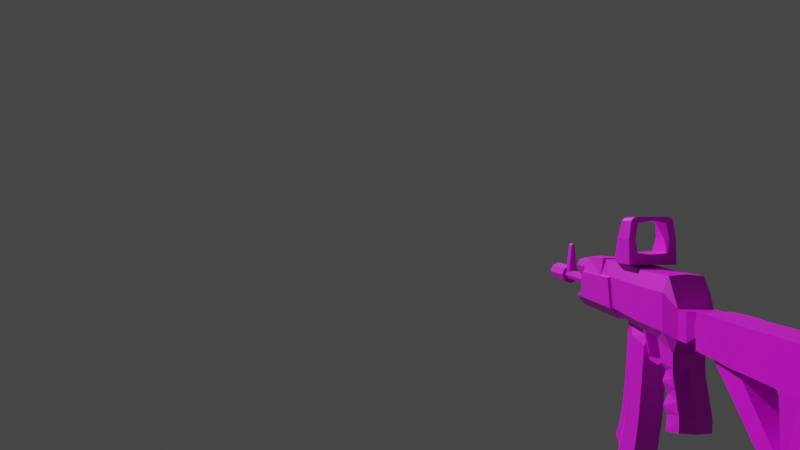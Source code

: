 # Source: ak_105_armature.blend  (saved by Blender 2.93.20; exported with 4.5.12 LTS)
import bpy
from mathutils import Matrix  # noqa: F401  (used for matrix-valued properties, if any)

bpy.ops.wm.read_factory_settings(use_empty=True)
scene = bpy.context.scene
scene.name = 'Scene'

# ---- collections
col_collection = bpy.data.collections.new('Collection'); scene.collection.children.link(col_collection)

# ---- images (referenced by path relative to the original .blend; pixels are not part of the script)
import os
ASSET_DIR = os.environ.get("B2B_ASSET_DIR", "")  # directory of the original .blend (textures are referenced by path, not embedded)
HERE = os.path.dirname(os.path.abspath(__file__))  # packed textures are extracted next to this script under _unpacked/

def load_image(name, relpath, width, height, colorspace="sRGB"):
    """Load a texture the original file referenced (path relative to the .blend, or extracted next to this script)."""
    p = next((c for c in (os.path.join(HERE, relpath), os.path.join(ASSET_DIR, relpath)) if relpath and os.path.exists(c)), "")
    if p:
        img = bpy.data.images.load(p, check_existing=True)
        img.name = name
    else:  # same state as the original file: an image datablock whose file is absent (Cycles renders it pink)
        img = bpy.data.images.new(name, width, height)
        img.source = "FILE"
        img.filepath = "//" + (relpath or name)
    img.colorspace_settings.name = colorspace
    return img
img_color_png = load_image('color.png', 'color.png', 1024, 1024, 'sRGB')

# ---- materials (node trees are filled in below, after node groups)
mat_material = bpy.data.materials.new('Material')
mat_material.alpha_threshold = 0.0
mat_material.use_transparent_shadow = False
mat_material.line_color = (0.0, 0.0, 0.0, 1.0)

# ---- material node trees
mat_material.use_nodes = True; mat_material.node_tree.nodes.clear()
_N = mat_material.node_tree.nodes; _L = mat_material.node_tree.links
n0 = _N.new('ShaderNodeOutputMaterial'); n0.name = 'Material Output'; n0.location = (300, 300)
n1 = _N.new('ShaderNodeBsdfPrincipled'); n1.name = 'Principled BSDF'; n1.location = (10, 300)
n1.distribution = 'GGX'
n1.subsurface_method = 'BURLEY'
n1.inputs[2].default_value = 0.4
n1.inputs[3].default_value = 1.45
n1.inputs[27].default_value = (0.0, 0.0, 0.0, 1.0)
n1.inputs[28].default_value = 1.0
n2 = _N.new('ShaderNodeTexImage'); n2.name = 'Image Texture'; n2.location = (-376, 167)
n2.image = img_color_png
_L.new(n1.outputs[0], n0.inputs[0])
_L.new(n2.outputs[0], n1.inputs[0])
n0.is_active_output = True

# ---- world
world_world = bpy.data.worlds.new('World'); scene.world = world_world
world_world.use_nodes = True; world_world.node_tree.nodes.clear()
_N = world_world.node_tree.nodes; _L = world_world.node_tree.links
n0 = _N.new('ShaderNodeOutputWorld'); n0.name = 'World Output'; n0.location = (300, 300)
n1 = _N.new('ShaderNodeBackground'); n1.name = 'Background'; n1.location = (10, 300)
n1.inputs[0].default_value = (0.05088, 0.05088, 0.05088, 1.0)
_L.new(n1.outputs[0], n0.inputs[0])
n0.is_active_output = True
world_world.color = (0.05088, 0.05088, 0.05088)
world_world.use_sun_shadow = False
world_world.sun_shadow_jitter_overblur = 0.0

# ---- cameras
cam_camera = bpy.data.cameras.new('Camera')
cam_camera.clip_end = 100.0
cam_camera.lens = 34.0
cam_camera.ortho_scale = 7.314

# ---- meshes
me_cube_001 = bpy.data.meshes.new('Cube.001')
me_cube_001.from_pydata([(0.04231, 0.1112, -0.08035), (0.04231, 0.1322, 0.04355), (0.04231, 0.2495, -0.1039), (0.04231, 0.2763, 0.02387), (0.04231, 0.04235, -0.3073), (0.02992, 0.2827, 0.05905), (0.02992, 0.1015, 0.07495), (0.02992, 0.07364, -0.07492), (0.04231, 0.1711, -0.3631), (0.02282, 0.2864, 0.09597), (0.02992, 0.0586, 0.111), (0.02992, 0.02922, -0.06837), (0.04231, 0.08254, -0.1986), (0.04231, 0.2165, -0.2402), (0.02992, 0.04605, -0.1882), (0.02992, 0.002894, -0.1759), (0.02992, 0.007189, -0.2931), (0.02992, -0.03438, -0.2761), (0.04231, -0.01395, -0.41), (0.04231, 0.1036, -0.4865), (0.04397, -0.03115, -0.4365), (0.02992, -0.04623, -0.3901), (0.04397, 0.09605, -0.5194), (0.02992, -0.08438, -0.3664), (0.04397, -0.01425, -0.4097), (0.04397, 0.113, -0.4926), (0.03101, -0.04919, -0.3882), (0.03101, -0.09047, -0.3625), (0.03101, -0.06609, -0.415), (0.03101, -0.1074, -0.3894), (-0.04231, 0.1112, -0.08035), (-0.04231, 0.1322, 0.04355), (-0.04231, 0.2495, -0.1039), (-0.04231, 0.2763, 0.02387), (0.0, 0.2495, -0.1039), (0.0, 0.2763, 0.02387), (-0.04231, 0.04235, -0.3073), (0.0, 0.2864, 0.09597), (0.0, 0.2827, 0.05905), (-0.02992, 0.2827, 0.05905), (-0.02992, 0.1015, 0.07495), (-0.02992, 0.07364, -0.07492), (-0.04231, 0.1711, -0.3631), (-0.02282, 0.2864, 0.09597), (-0.02992, 0.0586, 0.111), (-0.02992, 0.02922, -0.06837), (0.0, 0.02922, -0.06837), (0.0, 0.0586, 0.111), (-0.04231, 0.08254, -0.1986), (-0.04231, 0.2165, -0.2402), (0.0, 0.2165, -0.2402), (-0.02992, 0.04605, -0.1882), (-0.02992, 0.002894, -0.1759), (0.0, 0.002894, -0.1759), (0.0, 0.1711, -0.3631), (-0.02992, 0.007189, -0.2931), (-0.02992, -0.03438, -0.2761), (0.0, -0.03438, -0.2761), (-0.04231, -0.01395, -0.41), (-0.04231, 0.1036, -0.4865), (0.0, 0.1036, -0.4865), (-0.04397, -0.03115, -0.4365), (-0.02992, -0.04623, -0.3901), (-0.04397, 0.09605, -0.5194), (-0.02992, -0.08438, -0.3664), (0.0, -0.08438, -0.3664), (-0.04397, -0.01425, -0.4097), (-0.04397, 0.113, -0.4926), (0.0, 0.113, -0.4926), (-0.03101, -0.04919, -0.3882), (-0.03101, -0.09047, -0.3625), (0.0, -0.09047, -0.3625), (0.0, 0.09605, -0.5194), (0.0, -0.03115, -0.4365), (-0.03101, -0.06609, -0.415), (0.0, -0.06609, -0.415), (-0.03101, -0.1074, -0.3894), (0.0, -0.1074, -0.3894), (0.05514, 0.5551, 0.2876), (0.07528, 0.5551, 0.113), (0.05514, -0.03155, 0.3016), (0.07528, -0.003564, 0.1283), (0.07528, 0.5551, 0.2357), (0.07528, -0.03536, 0.2446), (0.0541, 0.6277, 0.09782), (0.0541, 0.6312, 0.1916), (0.05077, 0.5774, 0.04732), (0.04463, 0.04658, 0.09728), (0.04306, 0.6079, 0.077), (0.05514, 0.462, 0.2876), (0.07528, 0.4406, 0.113), (0.07528, 0.462, 0.2357), (0.05077, 0.4397, 0.077), (0.05514, -0.1641, 0.308), (0.07528, -0.1629, 0.2449), (0.08318, -0.007918, 0.1247), (0.08438, -0.03876, 0.2408), (0.04716, -0.01466, 0.08239), (0.06525, -0.1684, 0.3122), (0.07867, -0.1661, 0.2401), (0.037, -0.5428, 0.1316), (0.02864, -0.4621, 0.2299), (0.04716, -0.5503, 0.08447), (0.0237, -0.4621, 0.2805), (0.03306, -0.4621, 0.2553), (0.0541, 0.6984, 0.1916), (0.0541, 0.6949, 0.09782), (0.04246, 0.7308, 0.1679), (0.04246, 0.7289, 0.1189), (0.04246, 0.7468, 0.1673), (0.04246, 0.745, 0.1183), (0.05158, 0.7648, 0.1987), (0.05158, 0.7606, 0.08696), (0.05593, 0.8665, 0.2011), (0.05158, 0.866, 0.08528), (0.05469, 1.34, 0.196), (0.05469, 1.339, 0.07954), (0.05431, 1.239, 0.07994), (0.05431, 1.239, 0.1964), (0.05361, 0.9897, 0.1972), (0.05361, 0.9892, 0.08068), (0.03985, 1.306, -0.2033), (0.03958, 1.223, -0.1022), (0.03985, 1.242, -0.207), (0.03958, 1.173, -0.1455), (0.03601, 0.9892, 0.08068), (0.04191, 0.866, 0.07839), (0.05508, 1.351, 0.1984), (0.05508, 1.35, 0.08031), (0.04003, 1.316, -0.2065), (0.05508, 1.366, 0.1975), (0.05508, 1.365, 0.07941), (0.04003, 1.331, -0.2074), (0.05077, 0.5762, 0.003162), (0.05077, 0.472, 0.002004), (0.05077, 0.5957, -0.05675), (0.05077, 0.4844, -0.05569), (0.05077, 0.627, -0.1319), (0.05077, 0.4923, -0.1319), (0.05077, 0.628, -0.186), (0.05077, 0.5146, -0.2093), (0.03832, 0.5002, -0.09381), (0.05077, 0.6114, -0.09434), (0.04072, 0.4893, -0.02045), (0.05077, 0.58, -0.02679), (0.0429, 0.5067, -0.1579), (0.05077, 0.6307, -0.1462), (0.05077, 0.4668, 0.0141), (0.05077, 0.5764, 0.01028), (0.03568, 0.4011, -0.01961), (0.03568, 0.3974, -0.007275), (0.03808, 0.3262, -0.01725), (0.03808, 0.321, -0.005162), (0.0347, 0.3093, -0.01725), (0.0347, 0.3041, -0.005159), (0.05077, 0.3169, 0.08269), (0.04463, 0.2856, 0.08414), (0.05514, 0.3199, 0.2893), (0.07528, 0.3194, 0.2368), (0.07528, 0.3043, 0.1148), (0.05196, -0.4621, 0.3045), (0.0753, -0.4621, 0.2407), (0.02002, -0.4621, 0.1702), (0.08318, -0.5436, 0.1267), (0.02614, -0.4621, 0.1874), (0.02002, -0.4621, 0.2047), (0.0741, -0.4621, 0.1563), (0.08318, -0.4622, 0.1562), (0.08438, -0.1673, 0.24), (0.08438, -0.4622, 0.2406), (0.03748, -0.7391, 0.2553), (0.02864, -0.7391, 0.2299), (0.02812, -0.7391, 0.2805), (0.0306, -1.052, 0.1874), (0.02344, -1.052, 0.1702), (0.02344, -1.052, 0.2047), (0.04463, -1.052, 0.1875), (0.03079, -1.052, 0.1541), (0.03079, -1.052, 0.2209), (0.04463, -1.357, 0.1875), (0.03079, -1.357, 0.1541), (0.03079, -1.357, 0.2209), (0.02002, -0.9935, 0.2047), (0.02614, -0.9935, 0.1874), (0.02002, -0.9935, 0.1702), (0.006772, -0.9935, 0.3436), (0.006772, -1.052, 0.3436), (0.02614, -0.7391, 0.1874), (0.02002, -0.7391, 0.1702), (0.02002, -0.7391, 0.2047), (0.02614, -0.7162, 0.1874), (0.02002, -0.7162, 0.1702), (0.02002, -0.7162, 0.2047), (0.03748, -0.7162, 0.2553), (0.02864, -0.7162, 0.2299), (0.02812, -0.7162, 0.2805), (0.05077, -0.003564, 0.09756), (0.0, 0.04658, 0.09728), (0.05077, 0.2921, 0.08385), (0.0, 0.284, 0.08422), (0.0, 0.2858, 0.1008), (0.0, 0.04836, 0.1138), (0.04434, 0.04836, 0.1138), (0.04434, 0.2874, 0.1007), (-0.05514, 0.5551, 0.2876), (-0.07528, 0.5551, 0.113), (-0.05514, -0.03155, 0.3016), (-0.07528, -0.003564, 0.1283), (-0.07528, 0.5551, 0.2357), (-0.07528, -0.03536, 0.2446), (-0.0541, 0.6277, 0.09782), (-0.0541, 0.6312, 0.1916), (0.0, -0.03155, 0.3065), (0.0, 0.6277, 0.09782), (0.0, 0.5551, 0.2925), (0.0, 0.6312, 0.1916), (-0.05077, 0.5774, 0.04732), (-0.04463, 0.04658, 0.09728), (-0.04306, 0.6079, 0.077), (0.0, 0.5774, 0.04732), (0.0, -0.003564, 0.09756), (0.0, 0.6079, 0.077), (-0.05514, 0.462, 0.2876), (-0.07528, 0.4406, 0.113), (-0.07528, 0.462, 0.2357), (0.0, 0.462, 0.2925), (-0.05077, 0.4397, 0.077), (0.0, 0.4397, 0.077), (-0.05514, -0.1641, 0.308), (-0.07528, -0.1629, 0.2449), (0.0, -0.1641, 0.308), (-0.08318, -0.007918, 0.1247), (-0.08438, -0.03876, 0.2408), (-0.04716, -0.01466, 0.08239), (0.0, -0.01466, 0.08239), (-0.06525, -0.1684, 0.3122), (-0.07867, -0.1661, 0.2401), (0.0, -0.1684, 0.3125), (-0.037, -0.5428, 0.1316), (-0.02822, -0.4621, 0.2299), (0.0, -0.5436, 0.1268), (0.0, -0.4759, 0.1502), (-0.04716, -0.5503, 0.08447), (0.0, -0.5503, 0.08447), (-0.02704, -0.4621, 0.2805), (-0.03264, -0.4621, 0.2553), (0.0, -0.4621, 0.3092), (-0.0541, 0.6984, 0.1916), (-0.0541, 0.6949, 0.09782), (0.0, 0.6984, 0.1916), (0.0, 0.6949, 0.09782), (-0.04246, 0.7308, 0.1679), (-0.04246, 0.7289, 0.1189), (0.0, 0.7308, 0.1679), (0.0, 0.7289, 0.1189), (-0.04246, 0.7468, 0.1673), (-0.04246, 0.745, 0.1183), (0.0, 0.7468, 0.1673), (0.0, 0.745, 0.1183), (-0.05158, 0.7648, 0.1987), (-0.05158, 0.7606, 0.08696), (0.0, 0.7648, 0.1987), (0.0, 0.7606, 0.08696), (-0.05404, 0.8665, 0.2001), (-0.05158, 0.866, 0.08528), (0.0002733, 0.8665, 0.2001), (0.0, 0.866, 0.08528), (0.0002733, 0.866, 0.07839), (-0.05469, 1.34, 0.196), (-0.05469, 1.339, 0.07954), (0.0, 1.34, 0.196), (0.0, 1.239, 0.1964), (-0.05431, 1.239, 0.07994), (-0.05431, 1.239, 0.1964), (0.0, 1.239, 0.07994), (0.0, 0.9897, 0.1972), (-0.05361, 0.9897, 0.1972), (-0.05361, 0.9892, 0.08068), (0.0, 0.9892, 0.08068), (-0.03985, 1.306, -0.2033), (0.0, 1.306, -0.2033), (-0.03958, 1.223, -0.1022), (0.0, 1.223, -0.1022), (-0.03985, 1.242, -0.207), (0.0, 1.242, -0.207), (-0.03958, 1.173, -0.1455), (0.0, 1.173, -0.1455), (-0.03601, 0.9892, 0.08068), (-0.04136, 0.866, 0.07839), (-0.05508, 1.351, 0.1984), (-0.05508, 1.35, 0.08031), (0.0, 1.351, 0.1984), (-0.04003, 1.316, -0.2065), (0.0, 1.316, -0.2065), (-0.05508, 1.366, 0.1975), (-0.05508, 1.365, 0.07941), (0.0, 1.366, 0.1975), (0.0, 1.365, 0.07941), (-0.04003, 1.331, -0.2074), (0.0, 1.331, -0.2074), (-0.05077, 0.5762, 0.003162), (0.0, 0.5762, 0.003162), (-0.05077, 0.472, 0.002004), (0.0, 0.4597, 0.002004), (-0.05077, 0.5957, -0.05675), (0.0, 0.6077, -0.05675), (-0.05077, 0.4844, -0.05569), (0.0, 0.4722, -0.05569), (-0.05077, 0.627, -0.1319), (0.0, 0.639, -0.1319), (-0.05077, 0.4923, -0.1319), (0.0, 0.4801, -0.1319), (-0.05077, 0.628, -0.186), (0.0, 0.64, -0.186), (-0.05077, 0.5146, -0.2093), (0.0, 0.5024, -0.2093), (0.0, 0.488, -0.09381), (-0.03832, 0.5002, -0.09381), (-0.05077, 0.6114, -0.09434), (0.0, 0.6234, -0.09434), (0.0, 0.592, -0.02679), (0.0, 0.4771, -0.02045), (-0.04072, 0.4893, -0.02045), (-0.05077, 0.58, -0.02679), (0.0, 0.6427, -0.1462), (0.0, 0.4944, -0.1579), (-0.0429, 0.5067, -0.1579), (-0.05077, 0.6307, -0.1462), (-0.05077, 0.4668, 0.0141), (-0.05077, 0.5764, 0.01028), (0.0, 0.4565, 0.0141), (0.0, 0.5764, 0.01028), (-0.03568, 0.4011, -0.01961), (0.0, 0.4007, -0.01863), (-0.03568, 0.3974, -0.007275), (0.0, 0.3975, -0.006535), (-0.03808, 0.3262, -0.01725), (0.0, 0.3191, -0.01725), (-0.03808, 0.321, -0.005162), (0.0, 0.3159, -0.005162), (-0.0347, 0.3093, -0.01725), (0.0, 0.3043, -0.01725), (-0.0347, 0.3041, -0.005159), (0.0, 0.301, -0.005159), (0.0, 0.3159, 0.08274), (-0.05077, 0.3169, 0.08269), (0.0, 0.2899, 0.08395), (-0.04463, 0.2856, 0.08414), (-0.05514, 0.3199, 0.2893), (-0.07528, 0.3194, 0.2368), (0.0, 0.3199, 0.2941), (-0.07528, 0.3043, 0.1148), (-0.05196, -0.4621, 0.3045), (0.0, -0.4621, 0.2191), (-0.0753, -0.4621, 0.2407), (0.0, -0.4621, 0.2907), (-0.02002, -0.4621, 0.1702), (-0.08318, -0.5436, 0.1267), (-0.02614, -0.4621, 0.1874), (-0.02002, -0.4621, 0.2047), (-0.0741, -0.4621, 0.1563), (0.0, -0.4621, 0.163), (0.0, -0.4621, 0.2119), (-0.08318, -0.4622, 0.1562), (-0.08438, -0.1673, 0.24), (-0.08438, -0.4622, 0.2406), (-0.03706, -0.7391, 0.2553), (0.0, -0.7391, 0.2582), (0.0, -0.7391, 0.2907), (0.0, -0.7391, 0.2191), (-0.02822, -0.7391, 0.2299), (-0.0277, -0.7391, 0.2805), (0.0, -1.052, 0.1868), (0.0, -1.052, 0.163), (0.0, -1.052, 0.2119), (-0.0306, -1.052, 0.1874), (-0.02344, -1.052, 0.1702), (-0.02344, -1.052, 0.2047), (0.0, -1.052, 0.1403), (0.0, -1.052, 0.2348), (-0.04463, -1.052, 0.1875), (-0.03079, -1.052, 0.1541), (-0.03079, -1.052, 0.2209), (0.0, -1.357, 0.1864), (0.0, -1.357, 0.1403), (0.0, -1.357, 0.2348), (-0.04463, -1.357, 0.1875), (-0.03079, -1.357, 0.1541), (-0.03079, -1.357, 0.2209), (0.0, -0.9935, 0.163), (-0.02002, -0.9935, 0.2047), (-0.02614, -0.9935, 0.1874), (0.0, -0.9935, 0.2119), (-0.02002, -0.9935, 0.1702), (-0.006772, -0.9935, 0.3436), (-0.006772, -1.052, 0.3436), (0.0, -1.052, 0.3507), (0.0, -0.9935, 0.3507), (-0.02614, -0.7391, 0.1874), (0.0, -0.7391, 0.2119), (-0.02002, -0.7391, 0.1702), (0.0, -0.7391, 0.163), (-0.02002, -0.7391, 0.2047), (-0.02614, -0.7162, 0.1874), (0.0, -0.7162, 0.2119), (-0.02002, -0.7162, 0.1702), (0.0, -0.7162, 0.163), (-0.02002, -0.7162, 0.2047), (-0.03706, -0.7162, 0.2553), (-0.02822, -0.7162, 0.2299), (0.0, -0.7162, 0.2191), (-0.0277, -0.7162, 0.2805), (0.0, -0.7162, 0.2907), (-0.05077, -0.003564, 0.09756), (-0.05077, 0.2921, 0.08385), (-0.04434, 0.04836, 0.1138), (-0.04434, 0.2874, 0.1007), (0.03477, -0.009126, 0.3054), (0.05827, -0.01803, 0.3408), (0.03477, 0.1172, 0.3054), (0.08362, 0.2401, 0.3408), (0.05827, -0.01803, 0.3054), (0.08362, 0.2401, 0.3054), (0.03477, -0.009126, 0.2904), (0.03477, 0.1172, 0.2904), (0.08362, 0.07445, 0.3408), (0.08362, 0.07445, 0.3054), (0.05327, 0.2401, 0.3479), (0.05633, 0.2401, 0.3054), (0.05327, 0.07445, 0.3479), (0.0594, 0.2381, 0.3978), (0.08362, 0.2381, 0.3978), (0.08362, 0.09848, 0.3978), (0.0594, 0.09848, 0.3978), (0.05071, 0.2351, 0.4537), (0.07424, 0.2351, 0.4629), (0.07424, 0.1223, 0.4629), (0.05071, 0.1223, 0.4537), (0.05633, 0.2351, 0.4759), (0.06599, 0.2351, 0.4722), (0.06599, 0.1223, 0.4722), (0.05633, 0.1223, 0.4759), (-0.03477, -0.009126, 0.3054), (-0.05827, -0.01803, 0.3408), (-0.03477, 0.1172, 0.3054), (-0.08362, 0.2401, 0.3408), (0.0, 0.2401, 0.3054), (0.0, 0.2401, 0.3408), (0.0, -0.01803, 0.3054), (0.0, -0.01803, 0.3408), (-0.05827, -0.01803, 0.3054), (-0.08362, 0.2401, 0.3054), (0.0, -0.009126, 0.3054), (0.0, 0.1172, 0.3054), (0.0, 0.1172, 0.2904), (0.0, -0.009126, 0.2904), (-0.03477, -0.009126, 0.2904), (-0.03477, 0.1172, 0.2904), (-0.08362, 0.07445, 0.3408), (-0.08362, 0.07445, 0.3054), (0.0, 0.07445, 0.3408), (-0.05327, 0.2401, 0.3479), (-0.05633, 0.2401, 0.3054), (-0.05327, 0.07445, 0.3479), (-0.0594, 0.2381, 0.3978), (-0.08362, 0.2381, 0.3978), (-0.08362, 0.09848, 0.3978), (-0.0594, 0.09848, 0.3978), (-0.05071, 0.2351, 0.4537), (-0.07424, 0.2351, 0.4629), (-0.07424, 0.1223, 0.4629), (-0.05071, 0.1223, 0.4537), (-0.05633, 0.2351, 0.4759), (-0.06599, 0.2351, 0.4722), (-0.06599, 0.1223, 0.4722), (-0.05633, 0.1223, 0.4759), (0.0, 0.2351, 0.4629), (0.0, 0.1223, 0.4629), (0.0, 0.2351, 0.4759), (0.0, 0.1223, 0.4759), (-0.01051, 0.4007, 0.0534), (-0.01806, 0.3902, 0.09573), (-0.01051, 0.4218, 0.0534), (-0.01806, 0.4263, 0.09573), (0.01051, 0.4007, 0.0534), (0.01806, 0.3902, 0.09573), (0.01051, 0.4218, 0.0534), (0.01806, 0.4263, 0.09573), (-0.008173, 0.3993, 0.03353), (-0.008173, 0.4141, 0.02649), (0.008173, 0.3993, 0.03353), (0.008173, 0.4141, 0.02649), (-0.004395, 0.383, 0.01258), (-0.004395, 0.3875, 0.005042), (0.004395, 0.383, 0.01258), (0.004395, 0.3875, 0.005042)], [(372, 373)], [(34, 35, 3, 2), (2, 3, 1, 0), (34, 2, 13, 50), (3, 35, 38, 5), (0, 1, 6, 7), (6, 5, 9, 10), (7, 11, 15, 14), (0, 7, 14, 12), (1, 3, 5, 6), (9, 37, 47, 10), (11, 10, 47, 46), (7, 6, 10, 11), (5, 38, 37, 9), (13, 12, 4, 8), (50, 13, 8, 54), (14, 15, 17, 16), (11, 46, 53, 15), (2, 0, 12, 13), (16, 17, 23, 21), (8, 4, 18, 19), (4, 16, 21, 18), (15, 53, 57, 17), (12, 14, 16, 4), (19, 18, 24, 25), (60, 19, 25, 68), (21, 23, 27, 26), (54, 8, 19, 60), (17, 57, 65, 23), (25, 24, 20, 22), (68, 25, 22, 72), (26, 27, 29, 28), (23, 65, 71, 27), (18, 21, 26, 24), (72, 22, 20, 73), (75, 28, 29, 77), (73, 20, 28, 75), (27, 71, 77, 29), (24, 26, 28, 20), (34, 32, 33, 35), (32, 30, 31, 33), (34, 50, 49, 32), (33, 39, 38, 35), (30, 41, 40, 31), (40, 44, 43, 39), (41, 51, 52, 45), (30, 48, 51, 41), (31, 40, 39, 33), (43, 44, 47, 37), (45, 46, 47, 44), (41, 45, 44, 40), (39, 43, 37, 38), (49, 42, 36, 48), (50, 54, 42, 49), (51, 55, 56, 52), (45, 52, 53, 46), (32, 49, 48, 30), (55, 62, 64, 56), (42, 59, 58, 36), (36, 58, 62, 55), (52, 56, 57, 53), (48, 36, 55, 51), (59, 67, 66, 58), (60, 68, 67, 59), (62, 69, 70, 64), (54, 60, 59, 42), (56, 64, 65, 57), (67, 63, 61, 66), (68, 72, 63, 67), (69, 74, 76, 70), (64, 70, 71, 65), (58, 66, 69, 62), (72, 73, 61, 63), (75, 77, 76, 74), (73, 75, 74, 61), (70, 76, 77, 71), (66, 61, 74, 69), (157, 350, 212, 80), (158, 157, 80, 83), (159, 158, 83, 81), (82, 79, 84, 85), (82, 85, 78), (94, 93, 98, 99), (214, 78, 85, 215), (85, 84, 106, 105), (86, 219, 221, 88), (159, 198, 155), (220, 196, 97, 234), (84, 79, 86, 88), (213, 84, 88, 221), (79, 90, 92, 86), (148, 147, 134, 133), (79, 82, 91, 90), (82, 78, 89, 91), (78, 214, 225, 89), (81, 83, 96, 95), (80, 212, 230, 93), (83, 80, 93, 94), (234, 97, 102, 243), (99, 98, 160, 161), (83, 94, 99, 96), (196, 81, 95, 97), (93, 230, 237, 98), (98, 237, 246, 160), (97, 95, 163, 102), (249, 105, 107, 253), (215, 85, 105, 249), (84, 213, 250, 106), (108, 254, 258, 110), (106, 250, 254, 108), (105, 106, 108, 107), (257, 109, 111, 261), (107, 108, 110, 109), (253, 107, 109, 257), (261, 111, 113, 265), (110, 258, 262, 112), (109, 110, 112, 111), (112, 262, 266, 114), (111, 112, 114, 113), (118, 117, 116, 115), (116, 121, 129, 128), (271, 118, 115, 270), (116, 117, 122, 121), (120, 125, 117), (275, 119, 118, 271), (119, 120, 117, 118), (113, 114, 120, 119), (265, 113, 119, 275), (114, 126, 125, 120), (280, 121, 123, 284), (115, 116, 128, 127), (117, 274, 282, 122), (124, 286, 284, 123), (124, 122, 125, 126), (121, 122, 124, 123), (117, 125, 278, 274), (126, 114, 266, 267), (122, 282, 278, 125), (286, 124, 126, 267), (127, 128, 131, 130), (129, 293, 299, 132), (270, 115, 127, 291), (121, 280, 293, 129), (297, 296, 130, 131), (297, 131, 132, 299), (128, 129, 132, 131), (291, 127, 130, 296), (134, 147, 150, 149), (331, 148, 133, 301), (141, 316, 311, 138), (144, 143, 136, 135), (143, 321, 307, 136), (320, 144, 135, 305), (319, 142, 137, 309), (142, 141, 138, 137), (313, 139, 140, 315), (146, 145, 140, 139), (145, 325, 315, 140), (324, 146, 139, 313), (135, 136, 141, 142), (305, 135, 142, 319), (136, 307, 316, 141), (301, 133, 144, 320), (134, 303, 321, 143), (133, 134, 143, 144), (309, 137, 146, 324), (138, 311, 325, 145), (137, 138, 145, 146), (219, 86, 148, 331), (92, 227, 330, 147), (86, 92, 147, 148), (147, 330, 335, 150), (303, 134, 149, 333), (337, 151, 153, 341), (333, 149, 151, 337), (150, 335, 339, 152), (149, 150, 152, 151), (154, 343, 341, 153), (343, 154, 198, 346), (151, 152, 154, 153), (152, 339, 344, 155), (154, 152, 155, 198), (90, 159, 155, 92), (90, 91, 158, 159), (91, 89, 157, 158), (89, 225, 350, 157), (155, 344, 227, 92), (165, 164, 161), (103, 104, 161, 160), (355, 103, 160, 246), (241, 240, 100, 163, 166), (100, 102, 163), (194, 193, 170, 171), (104, 101, 161), (183, 182, 175, 173), (162, 361, 241, 166), (164, 162, 166, 161), (161, 101, 165), (101, 353, 362, 165), (96, 168, 169, 167), (95, 96, 167, 163), (96, 99, 168), (99, 161, 169, 168), (161, 166, 167, 169), (166, 163, 167), (369, 171, 170, 367), (170, 172, 368, 367), (175, 374, 379, 178), (175, 182, 185, 186), (193, 195, 172, 170), (184, 183, 173, 174), (195, 412, 368, 172), (389, 184, 174, 373), (176, 178, 181, 179), (174, 173, 176, 177), (173, 175, 178, 176), (373, 174, 177, 378), (179, 383, 384, 180), (181, 385, 383, 179), (378, 177, 180, 384), (178, 379, 385, 181), (177, 176, 179, 180), (401, 188, 184, 389), (188, 187, 183, 184), (189, 399, 392, 182), (187, 189, 182, 183), (185, 397, 396, 186), (374, 175, 186, 396), (182, 392, 397, 185), (190, 192, 189, 187), (191, 190, 187, 188), (406, 191, 188, 401), (361, 162, 191, 406), (162, 164, 190, 191), (165, 362, 404, 192), (164, 165, 192, 190), (103, 355, 412, 195), (104, 103, 195, 193), (101, 104, 193, 194), (353, 101, 194, 410), (192, 194, 171, 189), (171, 369, 399, 189), (404, 410, 194, 192), (156, 87, 202, 203), (198, 159, 81, 196), (197, 87, 196, 220), (156, 199, 346, 198), (87, 156, 198, 196), (200, 203, 202, 201), (199, 156, 203, 200), (87, 197, 201, 202), (348, 206, 212, 350), (349, 209, 206, 348), (351, 207, 209, 349), (208, 211, 210, 205), (208, 204, 211), (229, 236, 235, 228), (214, 215, 211, 204), (211, 247, 248, 210), (216, 218, 221, 219), (351, 345, 414), (220, 234, 233, 413), (210, 218, 216, 205), (213, 221, 218, 210), (205, 216, 226, 223), (329, 300, 302, 328), (205, 223, 224, 208), (208, 224, 222, 204), (204, 222, 225, 214), (207, 231, 232, 209), (206, 228, 230, 212), (209, 229, 228, 206), (234, 243, 242, 233), (236, 354, 352, 235), (209, 232, 236, 229), (413, 233, 231, 207), (228, 235, 237, 230), (243, 240, 238, 242), (235, 352, 246, 237), (233, 242, 357, 231), (249, 253, 251, 247), (215, 249, 247, 211), (210, 248, 250, 213), (252, 256, 258, 254), (248, 252, 254, 250), (247, 251, 252, 248), (257, 261, 259, 255), (251, 255, 256, 252), (253, 257, 255, 251), (261, 265, 263, 259), (256, 260, 262, 258), (255, 259, 260, 256), (260, 264, 266, 262), (259, 263, 264, 260), (273, 268, 269, 272), (269, 290, 292, 279), (271, 270, 268, 273), (269, 279, 281, 272), (277, 272, 287), (275, 271, 273, 276), (276, 273, 272, 277), (263, 276, 277, 264), (265, 275, 276, 263), (264, 277, 287, 288), (280, 284, 283, 279), (268, 289, 290, 269), (272, 281, 282, 274), (285, 283, 284, 286), (285, 288, 287, 281), (279, 283, 285, 281), (272, 274, 278, 287), (288, 267, 266, 264), (281, 287, 278, 282), (286, 267, 288, 285), (289, 294, 295, 290), (292, 298, 299, 293), (270, 291, 289, 268), (279, 292, 293, 280), (297, 295, 294, 296), (297, 299, 298, 295), (290, 295, 298, 292), (291, 296, 294, 289), (302, 332, 334, 328), (331, 301, 300, 329), (317, 310, 311, 316), (323, 304, 306, 322), (322, 306, 307, 321), (320, 305, 304, 323), (319, 309, 308, 318), (318, 308, 310, 317), (313, 315, 314, 312), (327, 312, 314, 326), (326, 314, 315, 325), (324, 313, 312, 327), (304, 318, 317, 306), (305, 319, 318, 304), (306, 317, 316, 307), (301, 320, 323, 300), (302, 322, 321, 303), (300, 323, 322, 302), (309, 324, 327, 308), (310, 326, 325, 311), (308, 327, 326, 310), (219, 331, 329, 216), (226, 328, 330, 227), (216, 329, 328, 226), (328, 334, 335, 330), (303, 333, 332, 302), (337, 341, 340, 336), (333, 337, 336, 332), (334, 338, 339, 335), (332, 336, 338, 334), (342, 340, 341, 343), (343, 346, 414, 342), (336, 340, 342, 338), (338, 345, 344, 339), (342, 414, 345, 338), (223, 226, 345, 351), (223, 351, 349, 224), (224, 349, 348, 222), (222, 348, 350, 225), (345, 226, 227, 344), (359, 354, 358), (244, 352, 354, 245), (355, 246, 352, 244), (240, 241, 360, 357, 238), (238, 357, 242), (409, 370, 366, 408), (245, 354, 239), (391, 375, 377, 390), (356, 360, 241, 361), (358, 354, 360, 356), (354, 359, 239), (239, 359, 362, 353), (232, 363, 365, 364), (231, 357, 363, 232), (232, 364, 236), (236, 364, 365, 354), (354, 365, 363, 360), (360, 363, 357), (369, 367, 366, 370), (366, 367, 368, 371), (377, 382, 379, 374), (377, 395, 394, 390), (408, 366, 371, 411), (393, 376, 375, 391), (411, 371, 368, 412), (389, 373, 376, 393), (380, 386, 388, 382), (376, 381, 380, 375), (375, 380, 382, 377), (373, 378, 381, 376), (386, 387, 384, 383), (388, 386, 383, 385), (378, 384, 387, 381), (382, 388, 385, 379), (381, 387, 386, 380), (401, 389, 393, 400), (400, 393, 391, 398), (402, 390, 392, 399), (398, 391, 390, 402), (394, 395, 396, 397), (374, 396, 395, 377), (390, 394, 397, 392), (403, 398, 402, 407), (405, 400, 398, 403), (406, 401, 400, 405), (361, 406, 405, 356), (356, 405, 403, 358), (359, 407, 404, 362), (358, 403, 407, 359), (244, 411, 412, 355), (245, 408, 411, 244), (239, 409, 408, 245), (353, 410, 409, 239), (407, 402, 370, 409), (370, 402, 399, 369), (404, 407, 409, 410), (347, 416, 415, 217), (414, 413, 207, 351), (197, 220, 413, 217), (347, 414, 346, 199), (217, 413, 414, 347), (200, 201, 415, 416), (199, 200, 416, 347), (217, 415, 201, 197), (243, 102, 100, 240), (446, 447, 427, 428), (422, 420, 425, 426), (453, 419, 424, 454), (420, 427, 430, 431), (421, 418, 449, 448), (417, 419, 426, 421), (452, 417, 421, 448), (419, 453, 446, 428), (454, 424, 423, 455), (419, 417, 423, 424), (417, 452, 455, 423), (426, 425, 418, 421), (426, 419, 422), (425, 429, 449, 418), (428, 427, 420, 422), (428, 422, 419), (449, 429, 460), (429, 427, 447, 460), (430, 433, 437, 434), (427, 429, 433, 430), (429, 425, 432, 433), (425, 420, 431, 432), (437, 436, 440, 441), (432, 431, 435, 436), (433, 432, 436, 437), (431, 430, 434, 435), (439, 438, 441, 440), (435, 434, 438, 439), (437, 441, 479, 477), (436, 435, 439, 440), (441, 438, 478, 479), (434, 437, 477, 476), (438, 434, 476, 478), (446, 462, 461, 447), (451, 459, 458, 445), (453, 454, 457, 444), (445, 465, 464, 461), (450, 448, 449, 443), (442, 450, 459, 444), (452, 448, 450, 442), (444, 462, 446, 453), (454, 455, 456, 457), (444, 457, 456, 442), (442, 456, 455, 452), (459, 450, 443, 458), (459, 451, 444), (458, 443, 449, 463), (462, 451, 445, 461), (462, 444, 451), (449, 460, 463), (463, 460, 447, 461), (464, 468, 471, 467), (461, 464, 467, 463), (463, 467, 466, 458), (458, 466, 465, 445), (471, 475, 474, 470), (466, 470, 469, 465), (467, 471, 470, 466), (465, 469, 468, 464), (473, 474, 475, 472), (469, 473, 472, 468), (471, 477, 479, 475), (470, 474, 473, 469), (476, 478, 479, 477), (475, 479, 478, 472), (468, 476, 477, 471), (472, 478, 476, 468), (480, 481, 483, 482), (482, 483, 487, 486), (486, 487, 485, 484), (484, 485, 481, 480), (486, 484, 490, 491), (487, 483, 481, 485), (491, 490, 494, 495), (484, 480, 488, 490), (482, 486, 491, 489), (480, 482, 489, 488), (493, 495, 494, 492), (488, 489, 493, 492), (490, 488, 492, 494), (489, 491, 495, 493)])
_uv = me_cube_001.uv_layers.new(name='UVMap')
_uv.uv.foreach_set('vector', [0.8812, 0.8327, 0.8806, 0.8814, 0.8652, 0.8795, 0.8655, 0.8329, 0.8655, 0.8329, 0.8652, 0.8795, 0.8136, 0.8787, 0.8131, 0.8321, 0.8812, 0.8327, 0.8655, 0.8329, 0.863, 0.7812, 0.8789, 0.7802, 0.8652, 0.8795, 0.8806, 0.8814, 0.8781, 0.8951, 0.8669, 0.8931, 0.8131, 0.8321, 0.8136, 0.8787, 0.8, 0.8893, 0.7979, 0.8318, 0.8, 0.8893, 0.8669, 0.8931, 0.8667, 0.9072, 0.7823, 0.9002, 0.7979, 0.8318, 0.7808, 0.8315, 0.7778, 0.7887, 0.7952, 0.787, 0.8131, 0.8321, 0.7979, 0.8318, 0.7952, 0.787, 0.8107, 0.7857, 0.8136, 0.8787, 0.8652, 0.8795, 0.8669, 0.8931, 0.8, 0.8893, 0.6688, 0.9119, 0.6688, 0.9211, 0.5773, 0.9211, 0.5773, 0.9091, 0.7808, 0.8315, 0.7823, 0.9002, 0.771, 0.9004, 0.7696, 0.8321, 0.7979, 0.8318, 0.8, 0.8893, 0.7823, 0.9002, 0.7808, 0.8315, 0.8669, 0.8931, 0.8781, 0.8951, 0.8752, 0.909, 0.8667, 0.9072, 0.863, 0.7812, 0.8107, 0.7857, 0.8044, 0.7399, 0.8578, 0.7312, 0.8789, 0.7802, 0.863, 0.7812, 0.8578, 0.7312, 0.8751, 0.7302, 0.7952, 0.787, 0.7778, 0.7887, 0.7697, 0.7467, 0.7882, 0.7428, 0.7808, 0.8315, 0.7696, 0.8321, 0.7664, 0.7902, 0.7778, 0.7887, 0.8655, 0.8329, 0.8131, 0.8321, 0.8107, 0.7857, 0.863, 0.7812, 0.7882, 0.7428, 0.7697, 0.7467, 0.7508, 0.6999, 0.7739, 0.6981, 0.8578, 0.7312, 0.8044, 0.7399, 0.7924, 0.6898, 0.8539, 0.6629, 0.8044, 0.7399, 0.7882, 0.7428, 0.7739, 0.6981, 0.7924, 0.6898, 0.7778, 0.7887, 0.7664, 0.7902, 0.7589, 0.75, 0.7697, 0.7467, 0.8107, 0.7857, 0.7952, 0.787, 0.7882, 0.7428, 0.8044, 0.7399, 0.8539, 0.6629, 0.7924, 0.6898, 0.792, 0.689, 0.859, 0.6592, 0.874, 0.6707, 0.8539, 0.6629, 0.859, 0.6592, 0.8757, 0.6668, 0.7739, 0.6981, 0.7508, 0.6999, 0.7476, 0.6995, 0.7722, 0.6977, 0.8751, 0.7302, 0.8578, 0.7312, 0.8539, 0.6629, 0.874, 0.6707, 0.7697, 0.7467, 0.7589, 0.75, 0.7414, 0.7105, 0.7508, 0.6999, 0.859, 0.6592, 0.792, 0.689, 0.7862, 0.6711, 0.8582, 0.6448, 0.8757, 0.6668, 0.859, 0.6592, 0.8582, 0.6448, 0.8812, 0.6498, 0.7722, 0.6977, 0.7476, 0.6995, 0.7399, 0.6881, 0.7654, 0.6795, 0.7508, 0.6999, 0.7414, 0.7105, 0.7395, 0.7089, 0.7476, 0.6995, 0.7924, 0.6898, 0.7739, 0.6981, 0.7722, 0.6977, 0.792, 0.689, 0.8989, 0.7415, 0.8813, 0.7415, 0.8813, 0.6807, 0.8989, 0.6807, 0.8989, 0.6643, 0.8865, 0.6643, 0.8865, 0.6448, 0.8989, 0.6448, 0.8989, 0.6807, 0.8813, 0.6807, 0.8865, 0.6643, 0.8989, 0.6643, 0.7476, 0.6995, 0.7395, 0.7089, 0.7293, 0.6981, 0.7399, 0.6881, 0.792, 0.689, 0.7722, 0.6977, 0.7654, 0.6795, 0.7862, 0.6711, 0.7292, 0.7211, 0.7136, 0.7208, 0.7132, 0.6743, 0.7286, 0.6724, 0.7136, 0.7208, 0.6611, 0.7216, 0.6616, 0.675, 0.7132, 0.6743, 0.7292, 0.7211, 0.727, 0.7735, 0.711, 0.7725, 0.7136, 0.7208, 0.7132, 0.6743, 0.7149, 0.6607, 0.7261, 0.6586, 0.7286, 0.6724, 0.6611, 0.7216, 0.6459, 0.7219, 0.648, 0.6644, 0.6616, 0.675, 0.648, 0.6644, 0.6303, 0.6536, 0.7147, 0.6466, 0.7149, 0.6607, 0.6459, 0.7219, 0.6433, 0.7668, 0.6258, 0.765, 0.6288, 0.7222, 0.6611, 0.7216, 0.6588, 0.7681, 0.6433, 0.7668, 0.6459, 0.7219, 0.6616, 0.675, 0.648, 0.6644, 0.7149, 0.6607, 0.7132, 0.6743, 0.8841, 0.93, 0.8813, 0.8385, 0.8933, 0.8385, 0.8933, 0.93, 0.6288, 0.7222, 0.6176, 0.7217, 0.6191, 0.6533, 0.6303, 0.6536, 0.6459, 0.7219, 0.6288, 0.7222, 0.6303, 0.6536, 0.648, 0.6644, 0.7149, 0.6607, 0.7147, 0.6466, 0.7233, 0.6448, 0.7261, 0.6586, 0.711, 0.7725, 0.7059, 0.8225, 0.6524, 0.8138, 0.6588, 0.7681, 0.727, 0.7735, 0.7231, 0.8236, 0.7059, 0.8225, 0.711, 0.7725, 0.6433, 0.7668, 0.6362, 0.8109, 0.6177, 0.807, 0.6258, 0.765, 0.6288, 0.7222, 0.6258, 0.765, 0.6144, 0.7635, 0.6176, 0.7217, 0.7136, 0.7208, 0.711, 0.7725, 0.6588, 0.7681, 0.6611, 0.7216, 0.6362, 0.8109, 0.6219, 0.8556, 0.5988, 0.8539, 0.6177, 0.807, 0.7059, 0.8225, 0.7019, 0.8908, 0.6404, 0.8639, 0.6524, 0.8138, 0.6524, 0.8138, 0.6404, 0.8639, 0.6219, 0.8556, 0.6362, 0.8109, 0.6258, 0.765, 0.6177, 0.807, 0.6069, 0.8037, 0.6144, 0.7635, 0.6588, 0.7681, 0.6524, 0.8138, 0.6362, 0.8109, 0.6433, 0.7668, 0.7019, 0.8908, 0.707, 0.8945, 0.64, 0.8647, 0.6404, 0.8639, 0.7221, 0.8831, 0.7237, 0.8869, 0.707, 0.8945, 0.7019, 0.8908, 0.6219, 0.8556, 0.6202, 0.856, 0.5956, 0.8543, 0.5988, 0.8539, 0.7231, 0.8236, 0.7221, 0.8831, 0.7019, 0.8908, 0.7059, 0.8225, 0.6177, 0.807, 0.5988, 0.8539, 0.5894, 0.8432, 0.6069, 0.8037, 0.707, 0.8945, 0.7063, 0.909, 0.6342, 0.8826, 0.64, 0.8647, 0.7237, 0.8869, 0.7292, 0.904, 0.7063, 0.909, 0.707, 0.8945, 0.6202, 0.856, 0.6134, 0.8742, 0.5879, 0.8656, 0.5956, 0.8543, 0.5988, 0.8539, 0.5956, 0.8543, 0.5875, 0.8448, 0.5894, 0.8432, 0.6404, 0.8639, 0.64, 0.8647, 0.6202, 0.856, 0.6219, 0.8556, 0.8989, 0.7416, 0.8989, 0.8025, 0.8813, 0.8025, 0.8813, 0.7416, 0.8989, 0.8189, 0.8989, 0.8384, 0.8865, 0.8384, 0.8865, 0.8189, 0.8989, 0.8025, 0.8989, 0.8189, 0.8865, 0.8189, 0.8813, 0.8025, 0.5956, 0.8543, 0.5879, 0.8656, 0.5773, 0.8556, 0.5875, 0.8448, 0.64, 0.8647, 0.6342, 0.8826, 0.6134, 0.8742, 0.6202, 0.856, 0.8982, 0.2274, 0.9159, 0.2273, 0.9157, 0.3401, 0.898, 0.3401, 0.8803, 0.2271, 0.8982, 0.2274, 0.898, 0.3401, 0.8785, 0.3406, 0.8411, 0.2301, 0.8803, 0.2271, 0.8785, 0.3406, 0.8415, 0.329, 0.8825, 0.156, 0.8469, 0.1509, 0.8448, 0.1261, 0.876, 0.1293, 0.8825, 0.156, 0.876, 0.1293, 0.8969, 0.1574, 0.09769, 0.1607, 0.09571, 0.1679, 0.09473, 0.1672, 0.09739, 0.1599, 0.9126, 0.1532, 0.8969, 0.1574, 0.876, 0.1293, 0.8912, 0.1188, 0.2036, 0.2283, 0.1934, 0.2284, 0.1935, 0.2221, 0.2031, 0.2213, 0.8258, 0.1402, 0.8151, 0.1272, 0.826, 0.1182, 0.8351, 0.1293, 0.8411, 0.2301, 0.8283, 0.2335, 0.8283, 0.2254, 0.122, 0.1356, 0.1183, 0.1425, 0.1166, 0.1404, 0.1192, 0.1343, 0.8448, 0.1261, 0.8469, 0.1509, 0.8258, 0.1402, 0.8351, 0.1293, 0.8334, 0.1122, 0.8448, 0.1261, 0.8351, 0.1293, 0.826, 0.1182, 0.8469, 0.1509, 0.843, 0.1866, 0.8291, 0.1857, 0.8258, 0.1402, 0.1615, 0.9641, 0.1483, 0.9296, 0.1525, 0.9298, 0.1639, 0.9634, 0.8469, 0.1509, 0.8825, 0.156, 0.8812, 0.1828, 0.843, 0.1866, 0.8825, 0.156, 0.8969, 0.1574, 0.8985, 0.183, 0.8812, 0.1828, 0.8969, 0.1574, 0.9126, 0.1532, 0.9155, 0.1821, 0.8985, 0.183, 0.1171, 0.1481, 0.1122, 0.1608, 0.1115, 0.1598, 0.116, 0.1477, 0.898, 0.3401, 0.9157, 0.3401, 0.9159, 0.3826, 0.8982, 0.3827, 0.8785, 0.3406, 0.898, 0.3401, 0.8982, 0.3827, 0.877, 0.3814, 0.1192, 0.1343, 0.1166, 0.1404, 0.04243, 0.1299, 0.04352, 0.1226, 0.09739, 0.1599, 0.09473, 0.1672, 0.06087, 0.1683, 0.06098, 0.1581, 0.1122, 0.1608, 0.09769, 0.1607, 0.09739, 0.1599, 0.1115, 0.1598, 0.1183, 0.1425, 0.1171, 0.1481, 0.116, 0.1477, 0.1166, 0.1404, 0.09571, 0.1679, 0.09731, 0.1748, 0.09652, 0.1748, 0.09473, 0.1672, 0.09473, 0.1672, 0.09652, 0.1748, 0.06085, 0.1748, 0.06087, 0.1683, 0.1166, 0.1404, 0.116, 0.1477, 0.04227, 0.1387, 0.04243, 0.1299, 0.2084, 0.2204, 0.2031, 0.2213, 0.2018, 0.216, 0.2078, 0.2161, 0.2094, 0.2275, 0.2036, 0.2283, 0.2031, 0.2213, 0.2084, 0.2204, 0.1934, 0.2284, 0.1882, 0.2279, 0.1891, 0.2215, 0.1935, 0.2221, 0.1944, 0.2172, 0.1892, 0.2184, 0.1887, 0.2171, 0.194, 0.2148, 0.1935, 0.2221, 0.1891, 0.2215, 0.1892, 0.2184, 0.1944, 0.2172, 0.2031, 0.2213, 0.1935, 0.2221, 0.1944, 0.2172, 0.2018, 0.216, 0.208, 0.2143, 0.2018, 0.2136, 0.2044, 0.2093, 0.2091, 0.2109, 0.2018, 0.216, 0.1944, 0.2172, 0.194, 0.2148, 0.2018, 0.2136, 0.2078, 0.2161, 0.2018, 0.216, 0.2018, 0.2136, 0.208, 0.2143, 0.2091, 0.2109, 0.2044, 0.2093, 0.2037, 0.1982, 0.2113, 0.1985, 0.194, 0.2148, 0.1887, 0.2171, 0.1872, 0.2151, 0.1905, 0.2126, 0.2018, 0.2136, 0.194, 0.2148, 0.1905, 0.2126, 0.2044, 0.2093, 0.1905, 0.2126, 0.1872, 0.2151, 0.1802, 0.2033, 0.1863, 0.1995, 0.2044, 0.2093, 0.1905, 0.2126, 0.1863, 0.1995, 0.2037, 0.1982, 0.203, 0.1427, 0.1856, 0.1429, 0.1855, 0.129, 0.203, 0.1278, 0.1855, 0.129, 0.1434, 0.1374, 0.1429, 0.1358, 0.1855, 0.1273, 0.2111, 0.1428, 0.203, 0.1427, 0.203, 0.1278, 0.2112, 0.1279, 0.1855, 0.129, 0.1856, 0.1429, 0.158, 0.1478, 0.1434, 0.1374, 0.1867, 0.1815, 0.1843, 0.1815, 0.1856, 0.1429, 0.2111, 0.181, 0.2032, 0.1811, 0.203, 0.1427, 0.2111, 0.1428, 0.2032, 0.1811, 0.1867, 0.1815, 0.1856, 0.1429, 0.203, 0.1427, 0.2037, 0.1982, 0.1863, 0.1995, 0.1867, 0.1815, 0.2032, 0.1811, 0.2113, 0.1985, 0.2037, 0.1982, 0.2032, 0.1811, 0.2111, 0.181, 0.1863, 0.1995, 0.1846, 0.1994, 0.1843, 0.1815, 0.1867, 0.1815, 0.1379, 0.1389, 0.1434, 0.1374, 0.145, 0.1452, 0.1403, 0.1474, 0.203, 0.1278, 0.1855, 0.129, 0.1855, 0.1273, 0.2031, 0.1261, 0.1856, 0.1429, 0.1809, 0.1484, 0.166, 0.1523, 0.158, 0.1478, 0.1519, 0.1542, 0.1475, 0.1574, 0.1403, 0.1474, 0.145, 0.1452, 0.1519, 0.1542, 0.158, 0.1478, 0.1843, 0.1815, 0.1846, 0.1994, 0.1434, 0.1374, 0.158, 0.1478, 0.1519, 0.1542, 0.145, 0.1452, 0.1856, 0.1429, 0.1843, 0.1815, 0.1792, 0.1665, 0.1809, 0.1484, 0.1846, 0.1994, 0.1863, 0.1995, 0.1802, 0.2033, 0.1797, 0.2025, 0.158, 0.1478, 0.166, 0.1523, 0.1792, 0.1665, 0.1843, 0.1815, 0.1475, 0.1574, 0.1519, 0.1542, 0.1846, 0.1994, 0.1797, 0.2025, 0.2031, 0.1261, 0.1855, 0.1273, 0.1852, 0.1251, 0.203, 0.1239, 0.1429, 0.1358, 0.1375, 0.1374, 0.1369, 0.1353, 0.1425, 0.1337, 0.2112, 0.1279, 0.203, 0.1278, 0.2031, 0.1261, 0.2112, 0.1263, 0.1434, 0.1374, 0.1379, 0.1389, 0.1375, 0.1374, 0.1429, 0.1358, 0.206, 0.07132, 0.2324, 0.07132, 0.2324, 0.0836, 0.206, 0.0836, 0.206, 0.07132, 0.206, 0.0836, 0.1416, 0.08024, 0.1416, 0.07132, 0.1855, 0.1273, 0.1429, 0.1358, 0.1425, 0.1337, 0.1852, 0.1251, 0.2112, 0.1263, 0.2031, 0.1261, 0.203, 0.1239, 0.2113, 0.124, 0.7054, 0.2943, 0.7046, 0.2998, 0.672, 0.2991, 0.6733, 0.2932, 0.1644, 0.9805, 0.1615, 0.9641, 0.1639, 0.9634, 0.1667, 0.9801, 0.1892, 0.9279, 0.1884, 0.9132, 0.2009, 0.9132, 0.2017, 0.9271, 0.174, 0.9619, 0.1627, 0.9303, 0.1752, 0.9292, 0.186, 0.963, 0.1627, 0.9303, 0.1617, 0.9133, 0.1741, 0.9133, 0.1752, 0.9292, 0.1765, 0.9793, 0.174, 0.9619, 0.186, 0.963, 0.187, 0.9796, 0.1995, 0.9801, 0.1984, 0.9639, 0.2114, 0.9649, 0.2124, 0.9804, 0.1984, 0.9639, 0.1892, 0.9279, 0.2017, 0.9271, 0.2114, 0.9649, 0.07515, 0.9579, 0.04715, 0.9514, 0.04717, 0.8876, 0.07516, 0.881, 0.2156, 0.965, 0.2106, 0.9272, 0.2268, 0.9278, 0.2267, 0.9626, 0.2106, 0.9272, 0.2095, 0.9132, 0.2251, 0.9132, 0.2268, 0.9278, 0.217, 0.9802, 0.2156, 0.965, 0.2267, 0.9626, 0.2291, 0.9784, 0.186, 0.963, 0.1752, 0.9292, 0.1892, 0.9279, 0.1984, 0.9639, 0.187, 0.9796, 0.186, 0.963, 0.1984, 0.9639, 0.1995, 0.9801, 0.1752, 0.9292, 0.1741, 0.9133, 0.1884, 0.9132, 0.1892, 0.9279, 0.1667, 0.9801, 0.1639, 0.9634, 0.174, 0.9619, 0.1765, 0.9793, 0.1525, 0.9298, 0.1523, 0.9134, 0.1617, 0.9133, 0.1627, 0.9303, 0.1639, 0.9634, 0.1525, 0.9298, 0.1627, 0.9303, 0.174, 0.9619, 0.2124, 0.9804, 0.2114, 0.9649, 0.2156, 0.965, 0.217, 0.9802, 0.2017, 0.9271, 0.2009, 0.9132, 0.2095, 0.9132, 0.2106, 0.9272, 0.2114, 0.9649, 0.2017, 0.9271, 0.2106, 0.9272, 0.2156, 0.965, 0.153, 0.9828, 0.1497, 0.9671, 0.1615, 0.9641, 0.1644, 0.9805, 0.1271, 0.9287, 0.1274, 0.9135, 0.1481, 0.9134, 0.1483, 0.9296, 0.1497, 0.9671, 0.1271, 0.9287, 0.1483, 0.9296, 0.1615, 0.9641, 0.7046, 0.2998, 0.6984, 0.3161, 0.672, 0.3161, 0.672, 0.2991, 0.6982, 0.2751, 0.7054, 0.2943, 0.6733, 0.2932, 0.6734, 0.2774, 0.6422, 0.2724, 0.6429, 0.291, 0.6301, 0.2818, 0.6296, 0.2697, 0.6734, 0.2774, 0.6733, 0.2932, 0.6429, 0.291, 0.6422, 0.2724, 0.672, 0.2991, 0.672, 0.3161, 0.635, 0.3161, 0.6376, 0.296, 0.6733, 0.2932, 0.672, 0.2991, 0.6376, 0.296, 0.6429, 0.291, 0.6257, 0.2826, 0.6249, 0.2699, 0.6296, 0.2697, 0.6301, 0.2818, 0.6249, 0.2699, 0.6257, 0.2826, 0.5937, 0.2921, 0.5918, 0.2729, 0.6429, 0.291, 0.6376, 0.296, 0.6257, 0.2826, 0.6301, 0.2818, 0.6376, 0.296, 0.635, 0.3161, 0.5993, 0.3161, 0.5971, 0.3009, 0.6257, 0.2826, 0.6376, 0.296, 0.5971, 0.3009, 0.5937, 0.2921, 0.843, 0.1866, 0.8411, 0.2301, 0.8283, 0.2254, 0.8291, 0.1857, 0.843, 0.1866, 0.8812, 0.1828, 0.8803, 0.2271, 0.8411, 0.2301, 0.8812, 0.1828, 0.8985, 0.183, 0.8982, 0.2274, 0.8803, 0.2271, 0.8985, 0.183, 0.9155, 0.1821, 0.9159, 0.2273, 0.8982, 0.2274, 0.8283, 0.2254, 0.8119, 0.2255, 0.8127, 0.1854, 0.8291, 0.1857, 0.1902, 0.04176, 0.1863, 0.04014, 0.1991, 0.02965, 0.2075, 0.04192, 0.2019, 0.03946, 0.1991, 0.02965, 0.2133, 0.0358, 0.2095, 0.04744, 0.2075, 0.04192, 0.2133, 0.0358, 0.2137, 0.04769, 0.1767, 0.04576, 0.1605, 0.04578, 0.1612, 0.03751, 0.1602, 0.02719, 0.1799, 0.02882, 0.1612, 0.03751, 0.1505, 0.03534, 0.1602, 0.02719, 0.7652, 0.3608, 0.7662, 0.3697, 0.7591, 0.3704, 0.758, 0.3625, 0.2019, 0.03946, 0.196, 0.04013, 0.1991, 0.02965, 0.7544, 0.5964, 0.7544, 0.5999, 0.751, 0.6012, 0.7492, 0.5999, 0.1823, 0.04131, 0.181, 0.04596, 0.1767, 0.04576, 0.1799, 0.02882, 0.1863, 0.04014, 0.1823, 0.04131, 0.1799, 0.02882, 0.1991, 0.02965, 0.1991, 0.02965, 0.196, 0.04013, 0.1902, 0.04176, 0.196, 0.04013, 0.1932, 0.0465, 0.1916, 0.04641, 0.1902, 0.04176, 0.1115, 0.1598, 0.09727, 0.1592, 0.06169, 0.157, 0.05449, 0.145, 0.116, 0.1477, 0.1115, 0.1598, 0.05449, 0.145, 0.04227, 0.1387, 0.1115, 0.1598, 0.09739, 0.1599, 0.09727, 0.1592, 0.09739, 0.1599, 0.06098, 0.1581, 0.06169, 0.157, 0.09727, 0.1592, 0.06098, 0.1581, 0.05344, 0.1462, 0.05449, 0.145, 0.06169, 0.157, 0.05344, 0.1462, 0.04227, 0.1387, 0.05449, 0.145, 0.6842, 0.5311, 0.6941, 0.5394, 0.6942, 0.5508, 0.6788, 0.5467, 0.6942, 0.5508, 0.6869, 0.5596, 0.6743, 0.5598, 0.6788, 0.5467, 0.751, 0.6012, 0.7511, 0.6029, 0.7503, 0.603, 0.7506, 0.6019, 0.751, 0.6012, 0.7544, 0.5999, 0.7532, 0.6032, 0.7521, 0.6032, 0.7662, 0.3697, 0.7666, 0.3783, 0.7595, 0.3785, 0.7591, 0.3704, 0.7537, 0.5928, 0.7544, 0.5964, 0.7492, 0.5999, 0.747, 0.5981, 0.7666, 0.3783, 0.7667, 0.3877, 0.7596, 0.3877, 0.7595, 0.3785, 0.7522, 0.5883, 0.7537, 0.5928, 0.747, 0.5981, 0.7446, 0.5949, 0.8099, 0.5212, 0.8099, 0.5104, 0.9004, 0.5104, 0.9004, 0.5212, 0.747, 0.5981, 0.7492, 0.5999, 0.7488, 0.6012, 0.7448, 0.5994, 0.7492, 0.5999, 0.751, 0.6012, 0.7506, 0.6019, 0.7488, 0.6012, 0.7446, 0.5949, 0.747, 0.5981, 0.7448, 0.5994, 0.7415, 0.5959, 0.6992, 0.4964, 0.6816, 0.5032, 0.6741, 0.4852, 0.6884, 0.4856, 0.6992, 0.5117, 0.6894, 0.5221, 0.6816, 0.5032, 0.6992, 0.4964, 0.8099, 0.542, 0.8099, 0.5319, 0.9004, 0.5319, 0.9004, 0.542, 0.8099, 0.5104, 0.8099, 0.5004, 0.9004, 0.5004, 0.9004, 0.5104, 0.8099, 0.5319, 0.8099, 0.5212, 0.9004, 0.5212, 0.9004, 0.5319, 0.8275, 0.5703, 0.8291, 0.5778, 0.7537, 0.5928, 0.7522, 0.5883, 0.8291, 0.5778, 0.8301, 0.5844, 0.7544, 0.5964, 0.7537, 0.5928, 0.8307, 0.5911, 0.8312, 0.5988, 0.7549, 0.6029, 0.7544, 0.5999, 0.8301, 0.5844, 0.8307, 0.5911, 0.7544, 0.5999, 0.7544, 0.5964, 0.6998, 0.3631, 0.7039, 0.3631, 0.7039, 0.3879, 0.6998, 0.3879, 0.7511, 0.6029, 0.751, 0.6012, 0.7521, 0.6032, 0.752, 0.6031, 0.7544, 0.5999, 0.7549, 0.6029, 0.7532, 0.6031, 0.7532, 0.6032, 0.8388, 0.5833, 0.8394, 0.5903, 0.8307, 0.5911, 0.8301, 0.5844, 0.8379, 0.5761, 0.8388, 0.5833, 0.8301, 0.5844, 0.8291, 0.5778, 0.8366, 0.5673, 0.8379, 0.5761, 0.8291, 0.5778, 0.8275, 0.5703, 0.9531, 0.5581, 0.9538, 0.5678, 0.8379, 0.5761, 0.8366, 0.5673, 0.9538, 0.5678, 0.9545, 0.5762, 0.8388, 0.5833, 0.8379, 0.5761, 0.9552, 0.5847, 0.9552, 0.5945, 0.8399, 0.5986, 0.8394, 0.5903, 0.9545, 0.5762, 0.9552, 0.5847, 0.8394, 0.5903, 0.8388, 0.5833, 0.8469, 0.3793, 0.8469, 0.3874, 0.7667, 0.3877, 0.7666, 0.3783, 0.847, 0.3708, 0.8469, 0.3793, 0.7666, 0.3783, 0.7662, 0.3697, 0.8471, 0.3636, 0.847, 0.3708, 0.7662, 0.3697, 0.7652, 0.3608, 0.8475, 0.354, 0.8471, 0.3636, 0.7652, 0.3608, 0.7676, 0.3512, 0.7611, 0.3532, 0.7652, 0.3608, 0.758, 0.3625, 0.7555, 0.3557, 0.6941, 0.5394, 0.6842, 0.5311, 0.6852, 0.5282, 0.6942, 0.5281, 0.766, 0.35, 0.7676, 0.3512, 0.7652, 0.3608, 0.7611, 0.3532, 0.7388, 0.2868, 0.7486, 0.1673, 0.7563, 0.1725, 0.7498, 0.2815, 0.8283, 0.2335, 0.8411, 0.2301, 0.8415, 0.329, 0.8289, 0.3286, 0.8124, 0.3127, 0.8267, 0.3125, 0.8289, 0.3286, 0.8126, 0.3288, 0.8263, 0.2356, 0.812, 0.2361, 0.812, 0.2343, 0.8283, 0.2335, 0.8267, 0.3125, 0.8263, 0.2356, 0.8283, 0.2335, 0.8289, 0.3286, 0.7782, 0.296, 0.7498, 0.2815, 0.7563, 0.1725, 0.7782, 0.1626, 0.769, 0.3102, 0.7388, 0.2868, 0.7498, 0.2815, 0.7782, 0.296, 0.7486, 0.1673, 0.7722, 0.1518, 0.7782, 0.1626, 0.7563, 0.1725, 0.8985, 0.2268, 0.8983, 0.3395, 0.916, 0.3396, 0.9161, 0.2268, 0.8806, 0.2265, 0.8788, 0.34, 0.8983, 0.3395, 0.8985, 0.2268, 0.8414, 0.2295, 0.8418, 0.3284, 0.8788, 0.34, 0.8806, 0.2265, 0.8828, 0.1554, 0.8762, 0.1287, 0.8451, 0.1255, 0.8472, 0.1503, 0.8828, 0.1554, 0.8972, 0.1569, 0.8762, 0.1287, 0.09769, 0.1889, 0.09739, 0.1897, 0.09473, 0.1825, 0.09571, 0.1818, 0.9129, 0.1527, 0.8915, 0.1183, 0.8762, 0.1287, 0.8972, 0.1569, 0.1092, 0.02116, 0.1087, 0.02755, 0.09992, 0.02685, 0.09981, 0.02101, 0.8261, 0.1397, 0.8354, 0.1287, 0.8263, 0.1177, 0.8154, 0.1266, 0.8414, 0.2295, 0.8286, 0.2249, 0.8286, 0.2329, 0.122, 0.214, 0.1192, 0.2154, 0.1166, 0.2092, 0.1183, 0.2071, 0.8451, 0.1255, 0.8354, 0.1287, 0.8261, 0.1397, 0.8472, 0.1503, 0.8337, 0.1116, 0.8263, 0.1177, 0.8354, 0.1287, 0.8451, 0.1255, 0.8472, 0.1503, 0.8261, 0.1397, 0.8294, 0.1851, 0.8433, 0.186, 0.1612, 0.8623, 0.1636, 0.8629, 0.1524, 0.8967, 0.1481, 0.897, 0.8472, 0.1503, 0.8433, 0.186, 0.8815, 0.1823, 0.8828, 0.1554, 0.8828, 0.1554, 0.8815, 0.1823, 0.8988, 0.1824, 0.8972, 0.1569, 0.8972, 0.1569, 0.8988, 0.1824, 0.9158, 0.1816, 0.9129, 0.1527, 0.1171, 0.2016, 0.116, 0.2019, 0.1115, 0.1899, 0.1122, 0.1888, 0.8983, 0.3395, 0.8985, 0.3821, 0.9161, 0.3821, 0.916, 0.3396, 0.8788, 0.34, 0.8773, 0.3809, 0.8985, 0.3821, 0.8983, 0.3395, 0.1192, 0.2154, 0.04351, 0.227, 0.04243, 0.2197, 0.1166, 0.2092, 0.09739, 0.1897, 0.06097, 0.1915, 0.06087, 0.1814, 0.09473, 0.1825, 0.1122, 0.1888, 0.1115, 0.1899, 0.09739, 0.1897, 0.09769, 0.1889, 0.1183, 0.2071, 0.1166, 0.2092, 0.116, 0.2019, 0.1171, 0.2016, 0.09571, 0.1818, 0.09473, 0.1825, 0.09652, 0.1748, 0.09731, 0.1748, 0.2137, 0.02828, 0.204, 0.02747, 0.2037, 0.01917, 0.2145, 0.01755, 0.09473, 0.1825, 0.06087, 0.1814, 0.06085, 0.1748, 0.09652, 0.1748, 0.1166, 0.2092, 0.04243, 0.2197, 0.04226, 0.211, 0.116, 0.2019, 0.1136, 0.02848, 0.1131, 0.03237, 0.1075, 0.03248, 0.1087, 0.02755, 0.1145, 0.02188, 0.1136, 0.02848, 0.1087, 0.02755, 0.1092, 0.02116, 0.09981, 0.02101, 0.09992, 0.02685, 0.09582, 0.02742, 0.09499, 0.02154, 0.1007, 0.03136, 0.1003, 0.03362, 0.09547, 0.03149, 0.0959, 0.03026, 0.09992, 0.02685, 0.1007, 0.03136, 0.0959, 0.03026, 0.09582, 0.02742, 0.1087, 0.02755, 0.1075, 0.03248, 0.1007, 0.03136, 0.09992, 0.02685, 0.1132, 0.03404, 0.1142, 0.03719, 0.1099, 0.03866, 0.1076, 0.0347, 0.1075, 0.03248, 0.1076, 0.0347, 0.1003, 0.03362, 0.1007, 0.03136, 0.1131, 0.03237, 0.1132, 0.03404, 0.1076, 0.0347, 0.1075, 0.03248, 0.1142, 0.03719, 0.1162, 0.04867, 0.1093, 0.04894, 0.1099, 0.03866, 0.1003, 0.03362, 0.09713, 0.03557, 0.09405, 0.03333, 0.09547, 0.03149, 0.1076, 0.0347, 0.1099, 0.03866, 0.09713, 0.03557, 0.1003, 0.03362, 0.09713, 0.03557, 0.09329, 0.04775, 0.08765, 0.04422, 0.09405, 0.03333, 0.1099, 0.03866, 0.1093, 0.04894, 0.09329, 0.04775, 0.09713, 0.03557, 0.1085, 0.1001, 0.1085, 0.1138, 0.09236, 0.1127, 0.0925, 0.09985, 0.09236, 0.1127, 0.09235, 0.1142, 0.05318, 0.1063, 0.05363, 0.1049, 0.116, 0.1, 0.1161, 0.1137, 0.1085, 0.1138, 0.1085, 0.1001, 0.09236, 0.1127, 0.05363, 0.1049, 0.06708, 0.09537, 0.0925, 0.09985, 0.09357, 0.06433, 0.0925, 0.09985, 0.09138, 0.06431, 0.116, 0.06477, 0.116, 0.1, 0.1085, 0.1001, 0.1088, 0.0647, 0.1088, 0.0647, 0.1085, 0.1001, 0.0925, 0.09985, 0.09357, 0.06433, 0.1093, 0.04894, 0.1088, 0.0647, 0.09357, 0.06433, 0.09329, 0.04775, 0.1162, 0.04867, 0.116, 0.06477, 0.1088, 0.0647, 0.1093, 0.04894, 0.09329, 0.04775, 0.09357, 0.06433, 0.09138, 0.06431, 0.09164, 0.04776, 0.04854, 0.1035, 0.05079, 0.0957, 0.05513, 0.09767, 0.05363, 0.1049, 0.1085, 0.1138, 0.1086, 0.1153, 0.09235, 0.1142, 0.09236, 0.1127, 0.0925, 0.09985, 0.06708, 0.09537, 0.07443, 0.0912, 0.08816, 0.09479, 0.06149, 0.08943, 0.05513, 0.09767, 0.05079, 0.0957, 0.05738, 0.08645, 0.06149, 0.08943, 0.09164, 0.04776, 0.09138, 0.06431, 0.06708, 0.09537, 0.05363, 0.1049, 0.05513, 0.09767, 0.06149, 0.08943, 0.06708, 0.09537, 0.0925, 0.09985, 0.08816, 0.09479, 0.08658, 0.07813, 0.09138, 0.06431, 0.09164, 0.04776, 0.08716, 0.04492, 0.08765, 0.04422, 0.09329, 0.04775, 0.06708, 0.09537, 0.09138, 0.06431, 0.08658, 0.07813, 0.07443, 0.0912, 0.05738, 0.08645, 0.08716, 0.04492, 0.09164, 0.04776, 0.06149, 0.08943, 0.1086, 0.1153, 0.1085, 0.1174, 0.09207, 0.1163, 0.09235, 0.1142, 0.05318, 0.1063, 0.05275, 0.1083, 0.04759, 0.1068, 0.04815, 0.1049, 0.1161, 0.1137, 0.1161, 0.1152, 0.1086, 0.1153, 0.1085, 0.1138, 0.05363, 0.1049, 0.05318, 0.1063, 0.04815, 0.1049, 0.04854, 0.1035, 0.206, 0.07132, 0.206, 0.05903, 0.2324, 0.05903, 0.2324, 0.07132, 0.206, 0.07132, 0.1416, 0.07132, 0.1416, 0.06239, 0.206, 0.05903, 0.09235, 0.1142, 0.09207, 0.1163, 0.05275, 0.1083, 0.05318, 0.1063, 0.1161, 0.1152, 0.1162, 0.1174, 0.1085, 0.1174, 0.1086, 0.1153, 0.7054, 0.338, 0.6733, 0.3391, 0.672, 0.3332, 0.7046, 0.3325, 0.1641, 0.8458, 0.1664, 0.8462, 0.1636, 0.8629, 0.1612, 0.8623, 0.1892, 0.8985, 0.2017, 0.8993, 0.2009, 0.9132, 0.1884, 0.9132, 0.1738, 0.8644, 0.1859, 0.8633, 0.1751, 0.8973, 0.1626, 0.8963, 0.1626, 0.8963, 0.1751, 0.8973, 0.1741, 0.9133, 0.1617, 0.9133, 0.1763, 0.8469, 0.1868, 0.8466, 0.1859, 0.8633, 0.1738, 0.8644, 0.1993, 0.8461, 0.2123, 0.8458, 0.2113, 0.8613, 0.1983, 0.8624, 0.1983, 0.8624, 0.2113, 0.8613, 0.2017, 0.8993, 0.1892, 0.8985, 0.07515, 0.9579, 0.07516, 0.881, 0.1031, 0.8876, 0.1031, 0.9514, 0.2155, 0.8613, 0.2267, 0.8636, 0.2268, 0.8986, 0.2106, 0.8992, 0.2106, 0.8992, 0.2268, 0.8986, 0.2251, 0.9132, 0.2095, 0.9132, 0.2169, 0.8459, 0.2291, 0.8478, 0.2267, 0.8636, 0.2155, 0.8613, 0.1859, 0.8633, 0.1983, 0.8624, 0.1892, 0.8985, 0.1751, 0.8973, 0.1868, 0.8466, 0.1993, 0.8461, 0.1983, 0.8624, 0.1859, 0.8633, 0.1751, 0.8973, 0.1892, 0.8985, 0.1884, 0.9132, 0.1741, 0.9133, 0.1664, 0.8462, 0.1763, 0.8469, 0.1738, 0.8644, 0.1636, 0.8629, 0.1524, 0.8967, 0.1626, 0.8963, 0.1617, 0.9133, 0.1523, 0.9134, 0.1636, 0.8629, 0.1738, 0.8644, 0.1626, 0.8963, 0.1524, 0.8967, 0.2123, 0.8458, 0.2169, 0.8459, 0.2155, 0.8613, 0.2113, 0.8613, 0.2017, 0.8993, 0.2106, 0.8992, 0.2095, 0.9132, 0.2009, 0.9132, 0.2113, 0.8613, 0.2155, 0.8613, 0.2106, 0.8992, 0.2017, 0.8993, 0.1526, 0.8435, 0.1641, 0.8458, 0.1612, 0.8623, 0.1494, 0.8593, 0.1269, 0.8982, 0.1481, 0.897, 0.1481, 0.9134, 0.1274, 0.9135, 0.1494, 0.8593, 0.1612, 0.8623, 0.1481, 0.897, 0.1269, 0.8982, 0.7046, 0.3325, 0.672, 0.3332, 0.672, 0.3161, 0.6984, 0.3161, 0.6982, 0.3572, 0.6734, 0.3549, 0.6733, 0.3391, 0.7054, 0.338, 0.6422, 0.3599, 0.6296, 0.3626, 0.6301, 0.3505, 0.6429, 0.3413, 0.6734, 0.3549, 0.6422, 0.3599, 0.6429, 0.3413, 0.6733, 0.3391, 0.672, 0.3332, 0.6376, 0.3363, 0.635, 0.3161, 0.672, 0.3161, 0.6733, 0.3391, 0.6429, 0.3413, 0.6376, 0.3363, 0.672, 0.3332, 0.6257, 0.3497, 0.6301, 0.3505, 0.6296, 0.3626, 0.6249, 0.3624, 0.6249, 0.3624, 0.5918, 0.3594, 0.5937, 0.3402, 0.6257, 0.3497, 0.6429, 0.3413, 0.6301, 0.3505, 0.6257, 0.3497, 0.6376, 0.3363, 0.6376, 0.3363, 0.5971, 0.3314, 0.5993, 0.3161, 0.635, 0.3161, 0.6257, 0.3497, 0.5937, 0.3402, 0.5971, 0.3314, 0.6376, 0.3363, 0.8433, 0.186, 0.8294, 0.1851, 0.8286, 0.2249, 0.8414, 0.2295, 0.8433, 0.186, 0.8414, 0.2295, 0.8806, 0.2265, 0.8815, 0.1823, 0.8815, 0.1823, 0.8806, 0.2265, 0.8985, 0.2268, 0.8988, 0.1824, 0.8988, 0.1824, 0.8985, 0.2268, 0.9161, 0.2268, 0.9158, 0.1816, 0.8286, 0.2249, 0.8294, 0.1851, 0.813, 0.1848, 0.8122, 0.2249, 0.1745, 0.02195, 0.1663, 0.009414, 0.1785, 0.02053, 0.1573, 0.02048, 0.1517, 0.01484, 0.1663, 0.009414, 0.163, 0.01916, 0.155, 0.02666, 0.1508, 0.02669, 0.1517, 0.01484, 0.1573, 0.02048, 0.204, 0.02747, 0.1878, 0.02663, 0.1855, 0.009551, 0.2052, 0.008917, 0.2037, 0.01917, 0.2037, 0.01917, 0.2052, 0.008917, 0.2145, 0.01755, 0.7652, 0.4145, 0.758, 0.4127, 0.7591, 0.4048, 0.7662, 0.4055, 0.163, 0.01916, 0.1663, 0.009414, 0.1688, 0.02013, 0.755, 0.609, 0.7495, 0.606, 0.7512, 0.6046, 0.7547, 0.6056, 0.1824, 0.0219, 0.1855, 0.009551, 0.1878, 0.02663, 0.1835, 0.02662, 0.1785, 0.02053, 0.1663, 0.009414, 0.1855, 0.009551, 0.1824, 0.0219, 0.1663, 0.009414, 0.1745, 0.02195, 0.1688, 0.02013, 0.1688, 0.02013, 0.1745, 0.02195, 0.1729, 0.02653, 0.1713, 0.02654, 0.1115, 0.1899, 0.05449, 0.2046, 0.06169, 0.1926, 0.09727, 0.1904, 0.116, 0.2019, 0.04226, 0.211, 0.05449, 0.2046, 0.1115, 0.1899, 0.1115, 0.1899, 0.09727, 0.1904, 0.09739, 0.1897, 0.09739, 0.1897, 0.09727, 0.1904, 0.06169, 0.1926, 0.06097, 0.1915, 0.06097, 0.1915, 0.06169, 0.1926, 0.05449, 0.2046, 0.05343, 0.2034, 0.05343, 0.2034, 0.05449, 0.2046, 0.04226, 0.211, 0.6842, 0.5311, 0.6788, 0.5467, 0.6643, 0.5405, 0.6714, 0.5315, 0.6643, 0.5405, 0.6788, 0.5467, 0.6743, 0.5598, 0.6646, 0.5519, 0.7512, 0.6046, 0.7508, 0.604, 0.7503, 0.603, 0.7511, 0.6029, 0.7512, 0.6046, 0.7523, 0.6027, 0.7532, 0.6027, 0.7547, 0.6056, 0.7662, 0.4055, 0.7591, 0.4048, 0.7595, 0.3967, 0.7666, 0.397, 0.7547, 0.6127, 0.7475, 0.6081, 0.7495, 0.606, 0.755, 0.609, 0.7666, 0.397, 0.7595, 0.3967, 0.7596, 0.3877, 0.7667, 0.3877, 0.7536, 0.6173, 0.7454, 0.6115, 0.7475, 0.6081, 0.7547, 0.6127, 0.8099, 0.4796, 0.9004, 0.4796, 0.9004, 0.4904, 0.8099, 0.4904, 0.7475, 0.6081, 0.7452, 0.607, 0.749, 0.6049, 0.7495, 0.606, 0.7495, 0.606, 0.749, 0.6049, 0.7508, 0.604, 0.7512, 0.6046, 0.7454, 0.6115, 0.7423, 0.6107, 0.7452, 0.607, 0.7475, 0.6081, 0.6643, 0.5109, 0.6643, 0.4956, 0.6741, 0.4852, 0.6816, 0.5032, 0.6752, 0.5217, 0.6643, 0.5109, 0.6816, 0.5032, 0.6894, 0.5221, 0.8099, 0.4589, 0.9004, 0.4589, 0.9004, 0.4689, 0.8099, 0.4689, 0.8099, 0.4904, 0.9004, 0.4904, 0.9004, 0.5004, 0.8099, 0.5004, 0.8099, 0.4689, 0.9004, 0.4689, 0.9004, 0.4796, 0.8099, 0.4796, 0.83, 0.6277, 0.7536, 0.6173, 0.7547, 0.6127, 0.8309, 0.6202, 0.8309, 0.6202, 0.7547, 0.6127, 0.755, 0.609, 0.8312, 0.6136, 0.8313, 0.6069, 0.7547, 0.6056, 0.7549, 0.6026, 0.8312, 0.5994, 0.8312, 0.6136, 0.755, 0.609, 0.7547, 0.6056, 0.8313, 0.6069, 0.6951, 0.3879, 0.6951, 0.3631, 0.6993, 0.3631, 0.6993, 0.3879, 0.7511, 0.6029, 0.7521, 0.6029, 0.7523, 0.6027, 0.7512, 0.6046, 0.7547, 0.6056, 0.7532, 0.6027, 0.7531, 0.6028, 0.7549, 0.6026, 0.84, 0.614, 0.8312, 0.6136, 0.8313, 0.6069, 0.84, 0.6069, 0.8397, 0.6212, 0.8309, 0.6202, 0.8312, 0.6136, 0.84, 0.614, 0.8391, 0.63, 0.83, 0.6277, 0.8309, 0.6202, 0.8397, 0.6212, 0.955, 0.6307, 0.8391, 0.63, 0.8397, 0.6212, 0.9551, 0.621, 0.9551, 0.621, 0.8397, 0.6212, 0.84, 0.614, 0.9551, 0.6127, 0.9552, 0.6043, 0.84, 0.6069, 0.8399, 0.5986, 0.9552, 0.5945, 0.9551, 0.6127, 0.84, 0.614, 0.84, 0.6069, 0.9552, 0.6043, 0.847, 0.3965, 0.7666, 0.397, 0.7667, 0.3877, 0.8469, 0.3874, 0.847, 0.4046, 0.7662, 0.4055, 0.7666, 0.397, 0.847, 0.3965, 0.8472, 0.4118, 0.7652, 0.4145, 0.7662, 0.4055, 0.847, 0.4046, 0.8475, 0.4213, 0.7676, 0.4239, 0.7652, 0.4145, 0.8472, 0.4118, 0.7611, 0.422, 0.7555, 0.4195, 0.758, 0.4127, 0.7652, 0.4145, 0.6714, 0.5315, 0.6781, 0.5226, 0.6852, 0.5282, 0.6842, 0.5311, 0.766, 0.4251, 0.7611, 0.422, 0.7652, 0.4145, 0.7676, 0.4239, 0.7355, 0.1697, 0.7465, 0.175, 0.753, 0.284, 0.7454, 0.2892, 0.8286, 0.2329, 0.8292, 0.3281, 0.8418, 0.3284, 0.8414, 0.2295, 0.8127, 0.3122, 0.8129, 0.3283, 0.8292, 0.3281, 0.827, 0.312, 0.8266, 0.235, 0.8286, 0.2329, 0.8123, 0.2337, 0.8123, 0.2356, 0.827, 0.312, 0.8292, 0.3281, 0.8286, 0.2329, 0.8266, 0.235, 0.7749, 0.1605, 0.7749, 0.2939, 0.753, 0.284, 0.7465, 0.175, 0.7657, 0.1463, 0.7749, 0.1605, 0.7465, 0.175, 0.7355, 0.1697, 0.7454, 0.2892, 0.753, 0.284, 0.7749, 0.2939, 0.7689, 0.3046, 0.1508, 0.0461, 0.1505, 0.03534, 0.1612, 0.03751, 0.1605, 0.04578, 0.773, 0.5358, 0.7944, 0.5489, 0.7765, 0.5836, 0.7564, 0.5649, 0.7487, 0.5742, 0.7573, 0.5895, 0.6612, 0.6021, 0.662, 0.5788, 0.6928, 0.5176, 0.6864, 0.5411, 0.679, 0.5352, 0.6842, 0.5148, 0.7573, 0.5895, 0.7765, 0.5836, 0.7799, 0.6178, 0.7652, 0.6187, 0.6197, 0.5772, 0.6158, 0.5885, 0.5735, 0.5933, 0.577, 0.553, 0.6119, 0.564, 0.6864, 0.5411, 0.662, 0.5788, 0.6197, 0.5772, 0.5811, 0.5459, 0.6119, 0.564, 0.6197, 0.5772, 0.577, 0.553, 0.6864, 0.5411, 0.6928, 0.5176, 0.773, 0.5358, 0.7564, 0.5649, 0.6842, 0.5148, 0.679, 0.5352, 0.6142, 0.552, 0.5925, 0.5298, 0.6864, 0.5411, 0.6119, 0.564, 0.6142, 0.552, 0.679, 0.5352, 0.6119, 0.564, 0.5811, 0.5459, 0.5925, 0.5298, 0.6142, 0.552, 0.662, 0.5788, 0.6612, 0.6021, 0.6158, 0.5885, 0.6197, 0.5772, 0.662, 0.5788, 0.6864, 0.5411, 0.7487, 0.5742, 0.6612, 0.6021, 0.6479, 0.6196, 0.5735, 0.5933, 0.6158, 0.5885, 0.7564, 0.5649, 0.7765, 0.5836, 0.7573, 0.5895, 0.7487, 0.5742, 0.7564, 0.5649, 0.7487, 0.5742, 0.6864, 0.5411, 0.5735, 0.5933, 0.6479, 0.6196, 0.6177, 0.6453, 0.8935, 0.4758, 0.7945, 0.4758, 0.7945, 0.4437, 0.8935, 0.4437, 0.7957, 0.5058, 0.8791, 0.5058, 0.8649, 0.5396, 0.7975, 0.5396, 0.7945, 0.4758, 0.8935, 0.4758, 0.8791, 0.5058, 0.7957, 0.5058, 0.6479, 0.6196, 0.6612, 0.6021, 0.6862, 0.6345, 0.675, 0.6452, 0.6612, 0.6021, 0.7573, 0.5895, 0.7652, 0.6187, 0.6862, 0.6345, 0.7012, 0.6767, 0.713, 0.6657, 0.7159, 0.6715, 0.7159, 0.6769, 0.6862, 0.6345, 0.7652, 0.6187, 0.7662, 0.6534, 0.713, 0.6657, 0.675, 0.6452, 0.6862, 0.6345, 0.713, 0.6657, 0.7012, 0.6767, 0.7652, 0.6187, 0.7799, 0.6178, 0.7818, 0.6556, 0.7662, 0.6534, 0.7665, 0.6596, 0.7694, 0.6643, 0.7159, 0.6769, 0.7159, 0.6715, 0.7662, 0.6534, 0.7818, 0.6556, 0.7694, 0.6643, 0.7665, 0.6596, 0.7012, 0.6767, 0.7159, 0.6769, 0.7163, 0.7126, 0.7072, 0.7124, 0.713, 0.6657, 0.7662, 0.6534, 0.7665, 0.6596, 0.7159, 0.6715, 0.7159, 0.6769, 0.7694, 0.6643, 0.7868, 0.693, 0.7163, 0.7126, 0.7975, 0.5396, 0.8649, 0.5396, 0.8649, 0.5704, 0.7975, 0.5704, 0.7694, 0.6643, 0.7818, 0.6556, 0.7944, 0.6884, 0.7868, 0.693, 0.773, 0.4936, 0.7564, 0.4645, 0.7765, 0.4458, 0.7944, 0.4805, 0.7487, 0.4552, 0.662, 0.4506, 0.6612, 0.4273, 0.7573, 0.4399, 0.6928, 0.5118, 0.6842, 0.5146, 0.679, 0.4942, 0.6864, 0.4883, 0.7573, 0.4399, 0.7652, 0.4107, 0.7799, 0.4116, 0.7765, 0.4458, 0.6197, 0.4522, 0.577, 0.4764, 0.5735, 0.4361, 0.6158, 0.4409, 0.6119, 0.4654, 0.6197, 0.4522, 0.662, 0.4506, 0.6864, 0.4883, 0.5811, 0.4835, 0.577, 0.4764, 0.6197, 0.4522, 0.6119, 0.4654, 0.6864, 0.4883, 0.7564, 0.4645, 0.773, 0.4936, 0.6928, 0.5118, 0.6842, 0.5146, 0.5925, 0.4996, 0.6142, 0.4773, 0.679, 0.4942, 0.6864, 0.4883, 0.679, 0.4942, 0.6142, 0.4773, 0.6119, 0.4654, 0.6119, 0.4654, 0.6142, 0.4773, 0.5925, 0.4996, 0.5811, 0.4835, 0.662, 0.4506, 0.6197, 0.4522, 0.6158, 0.4409, 0.6612, 0.4273, 0.662, 0.4506, 0.7487, 0.4552, 0.6864, 0.4883, 0.6612, 0.4273, 0.6158, 0.4409, 0.5735, 0.4361, 0.6479, 0.4098, 0.7564, 0.4645, 0.7487, 0.4552, 0.7573, 0.4399, 0.7765, 0.4458, 0.7564, 0.4645, 0.6864, 0.4883, 0.7487, 0.4552, 0.5735, 0.4361, 0.6177, 0.3841, 0.6479, 0.4098, 0.8935, 0.4114, 0.8935, 0.4435, 0.7945, 0.4435, 0.7945, 0.4114, 0.7957, 0.3814, 0.7975, 0.3476, 0.8649, 0.3476, 0.8791, 0.3814, 0.7945, 0.4114, 0.7957, 0.3814, 0.8791, 0.3814, 0.8935, 0.4114, 0.6479, 0.4098, 0.675, 0.3842, 0.6862, 0.3949, 0.6612, 0.4273, 0.6612, 0.4273, 0.6862, 0.3949, 0.7652, 0.4107, 0.7573, 0.4399, 0.7012, 0.3527, 0.7159, 0.3525, 0.7159, 0.3579, 0.713, 0.3637, 0.6862, 0.3949, 0.713, 0.3637, 0.7662, 0.376, 0.7652, 0.4107, 0.675, 0.3842, 0.7012, 0.3527, 0.713, 0.3637, 0.6862, 0.3949, 0.7652, 0.4107, 0.7662, 0.376, 0.7818, 0.3738, 0.7799, 0.4116, 0.7665, 0.3698, 0.7159, 0.3579, 0.7159, 0.3525, 0.7694, 0.3651, 0.7662, 0.376, 0.7665, 0.3698, 0.7694, 0.3651, 0.7818, 0.3738, 0.7012, 0.3527, 0.7072, 0.317, 0.7163, 0.3168, 0.7159, 0.3525, 0.713, 0.3637, 0.7159, 0.3579, 0.7665, 0.3698, 0.7662, 0.376, 0.7945, 0.5783, 0.7945, 0.5705, 0.8619, 0.5705, 0.8619, 0.5783, 0.7159, 0.3525, 0.7163, 0.3168, 0.7868, 0.3364, 0.7694, 0.3651, 0.7975, 0.3476, 0.7975, 0.3168, 0.8649, 0.3168, 0.8649, 0.3476, 0.7694, 0.3651, 0.7868, 0.3364, 0.7944, 0.341, 0.7818, 0.3738, 0.7388, 0.4924, 0.7045, 0.5297, 0.6783, 0.49, 0.7149, 0.4694, 0.8281, 0.5377, 0.834, 0.5778, 0.7866, 0.5737, 0.7982, 0.5332, 0.7982, 0.5332, 0.7866, 0.5737, 0.7441, 0.5593, 0.7683, 0.5157, 0.7683, 0.5157, 0.7441, 0.5593, 0.7045, 0.5297, 0.7388, 0.4924, 0.7982, 0.5332, 0.7683, 0.5157, 0.7873, 0.4848, 0.8109, 0.4951, 0.6783, 0.6327, 0.6783, 0.5778, 0.7332, 0.5778, 0.7332, 0.6327, 0.8109, 0.4951, 0.7873, 0.4848, 0.8081, 0.4466, 0.8205, 0.448, 0.7683, 0.5157, 0.7388, 0.4924, 0.764, 0.467, 0.7873, 0.4848, 0.8281, 0.5377, 0.7982, 0.5332, 0.8109, 0.4951, 0.8331, 0.4993, 0.7388, 0.4924, 0.7149, 0.4694, 0.7473, 0.4455, 0.764, 0.467, 0.7466, 0.5778, 0.7466, 0.5912, 0.7332, 0.5912, 0.7332, 0.5778, 0.764, 0.467, 0.7473, 0.4455, 0.7948, 0.4261, 0.7985, 0.4384, 0.7873, 0.4848, 0.764, 0.467, 0.7985, 0.4384, 0.8081, 0.4466, 0.8331, 0.4993, 0.8109, 0.4951, 0.8205, 0.448, 0.834, 0.4495])
me_cube_001.materials.append(mat_material)
me_cube_001.use_remesh_fix_poles = True
me_cube_001.use_remesh_preserve_attributes = False
me_cube_001.update()
arm_armature = bpy.data.armatures.new('Armature')  # bones are not reproduced

# ---- objects
ob_camera = bpy.data.objects.new('Camera', cam_camera)
ob_empty = bpy.data.objects.new('Empty', None)
ob_body = bpy.data.objects.new('Body', me_cube_001)
ob_armature = bpy.data.objects.new('Armature', arm_armature)

# ---- transforms, parenting, visibility, modifiers, constraints
ob_camera.location = (0.8953, 2.92, 0.4464)
ob_camera.rotation_euler = (1.571, 0.0, 3.142)
ob_camera.lock_rotations_4d = False
ob_camera.empty_display_type = 'ARROWS'
ob_camera.color = (0.0, 0.0, 0.0, 0.0)
ob_camera.display_type = 'WIRE'
ob_camera.lineart.crease_threshold = 0.0
ob_empty.location = (-2.935e-16, 0.0, 0.0)
ob_empty.rotation_euler = (1.571, -0.0, 1.571)
ob_empty.scale = (0.6049, 0.6049, 0.6049)
ob_empty.empty_display_type = 'IMAGE'
ob_empty.empty_display_size = 5.0
ob_body.parent = ob_armature
ob_body.location = (0.0, 0.0, 0.0)
_vg = ob_body.vertex_groups.new(name='Body')
_vg.add([78, 79, 80, 81, 82, 83, 84, 85, 86, 87, 88, 89, 90, 91, 92, 93, 94, 95, 96, 97, 98, 99, 100, 101, 102, 103, 104, 105, 106, 107, 108, 109, 110, 111, 112, 113, 114, 115, 116, 117, 118, 119, 120, 121, 122, 123, 124, 125, 126, 127, 128, 129, 130, 131, 132, 133, 134, 135, 136, 137, 138, 139, 140, 141, 142, 143, 144, 145, 146, 147, 148, 149, 150, 151, 152, 153, 154, 155, 156, 157, 158, 159, 160, 161, 162, 163, 164, 165, 166, 167, 168, 169, 170, 171, 172, 173, 174, 175, 176, 177, 178, 179, 180, 181, 182, 183, 184, 185, 186, 187, 188, 189, 190, 191, 192, 193, 194, 195, 196, 197, 198, 199, 200, 201, 202, 203, 204, 205, 206, 207, 208, 209, 210, 211, 212, 213, 214, 215, 216, 217, 218, 219, 220, 221, 222, 223, 224, 225, 226, 227, 228, 229, 230, 231, 232, 233, 234, 235, 236, 237, 238, 239, 240, 241, 242, 243, 244, 245, 246, 247, 248, 249, 250, 251, 252, 253, 254, 255, 256, 257, 258, 259, 260, 261, 262, 263, 264, 265, 266, 267, 268, 269, 270, 271, 272, 273, 274, 275, 276, 277, 278, 279, 280, 281, 282, 283, 284, 285, 286, 287, 288, 289, 290, 291, 292, 293, 294, 295, 296, 297, 298, 299, 300, 301, 302, 303, 304, 305, 306, 307, 308, 309, 310, 311, 312, 313, 314, 315, 316, 317, 318, 319, 320, 321, 322, 323, 324, 325, 326, 327, 328, 329, 330, 331, 332, 333, 334, 335, 336, 337, 338, 339, 340, 341, 342, 343, 344, 345, 346, 347, 348, 349, 350, 351, 352, 353, 354, 355, 356, 357, 358, 359, 360, 361, 362, 363, 364, 365, 366, 367, 368, 369, 370, 371, 372, 373, 374, 375, 376, 377, 378, 379, 380, 381, 382, 383, 384, 385, 386, 387, 388, 389, 390, 391, 392, 393, 394, 395, 396, 397, 398, 399, 400, 401, 402, 403, 404, 405, 406, 407, 408, 409, 410, 411, 412, 413, 414, 415, 416, 417, 418, 419, 420, 421, 422, 423, 424, 425, 426, 427, 428, 429, 430, 431, 432, 433, 434, 435, 436, 437, 438, 439, 440, 441, 442, 443, 444, 445, 446, 447, 448, 449, 450, 451, 452, 453, 454, 455, 456, 457, 458, 459, 460, 461, 462, 463, 464, 465, 466, 467, 468, 469, 470, 471, 472, 473, 474, 475, 476, 477, 478, 479], 1.0, 'REPLACE')
_vg = ob_body.vertex_groups.new(name='Mag')
_vg.add([0, 1, 2, 3, 4, 5, 6, 7, 8, 9, 10, 11, 12, 13, 14, 15, 16, 17, 18, 19, 20, 21, 22, 23, 24, 25, 26, 27, 28, 29, 30, 31, 32, 33, 34, 35, 36, 37, 38, 39, 40, 41, 42, 43, 44, 45, 46, 47, 48, 49, 50, 51, 52, 53, 54, 55, 56, 57, 58, 59, 60, 61, 62, 63, 64, 65, 66, 67, 68, 69, 70, 71, 72, 73, 74, 75, 76, 77], 1.0, 'REPLACE')
_vg = ob_body.vertex_groups.new(name='Trigger')
_vg.add([480, 481, 482, 483, 484, 485, 486, 487, 488, 489, 490, 491, 492, 493, 494, 495], 1.0, 'REPLACE')
_m = ob_body.modifiers.new('Armature', 'ARMATURE')
_m.object = ob_armature
ob_armature.location = (0.0, 0.0, 0.0)
ob_armature.show_in_front = True

# ---- collection membership
col_collection.objects.link(ob_camera)
col_collection.objects.link(ob_empty)
col_collection.objects.link(ob_body)
col_collection.objects.link(ob_armature)

# ---- scene / render settings (as saved in the file)
scene.camera = ob_camera
scene.frame_start = 1; scene.frame_end = 250; scene.frame_set(0)
scene.render.engine = 'BLENDER_EEVEE_NEXT'
scene.cycles.use_denoising = False
scene.cycles.samples = 128
scene.cycles.sampling_pattern = 'TABULATED_SOBOL'
scene.cycles.use_adaptive_sampling = False
scene.cycles.use_light_tree = False
scene.view_settings.view_transform = 'Filmic'
bpy.context.view_layer.update()

# ---- added for rendering (the .blend has no usable light): sun
light_auto_sun = bpy.data.lights.new('AutoSun', 'SUN')
light_auto_sun.energy = 3.0
light_auto_sun.angle = 0.0523599
ob_auto_sun = bpy.data.objects.new('AutoSun', light_auto_sun)
scene.collection.objects.link(ob_auto_sun)
ob_auto_sun.rotation_euler = (0.872665, 0.174533, 0.523599)
bpy.context.view_layer.update()
